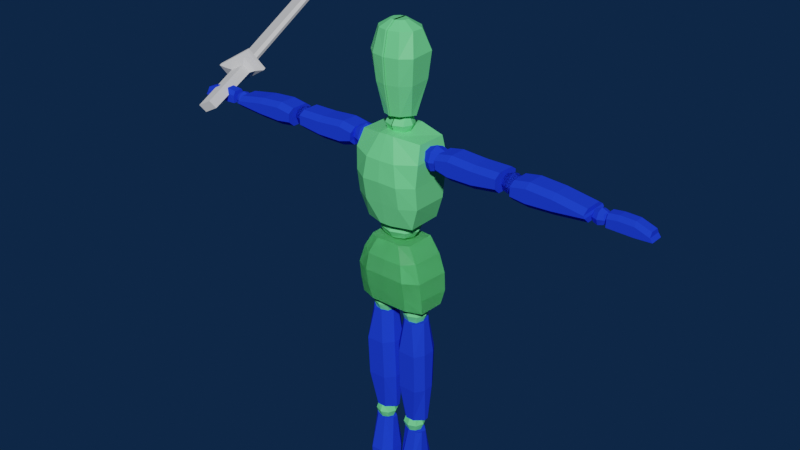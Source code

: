# Source: Lily_Pendragon.blend  (saved by Blender 2.90.8; exported with 4.5.12 LTS)
import bpy
from mathutils import Matrix  # noqa: F401  (used for matrix-valued properties, if any)

bpy.ops.wm.read_factory_settings(use_empty=True)
scene = bpy.context.scene
scene.name = 'Scene'

# ---- collections
col_collection = bpy.data.collections.new('Collection'); scene.collection.children.link(col_collection)

# ---- materials (node trees are filled in below, after node groups)
mat_material_001 = bpy.data.materials.new('Material.001')
mat_material_001.alpha_threshold = 0.0
mat_material_001.use_transparent_shadow = False
mat_material_001.diffuse_color = (0.7663, 0.7746, 0.8, 1.0)
mat_material_001.line_color = (0.0, 0.0, 0.0, 1.0)
mat_material_002 = bpy.data.materials.new('Material.002')
mat_material_002.use_transparent_shadow = False
mat_material_002.diffuse_color = (0.01434, 0.04958, 0.8, 1.0)
mat_material_003 = bpy.data.materials.new('Material.003')
mat_material_003.use_transparent_shadow = False
mat_material_003.diffuse_color = (0.8, 0.02822, 0.1558, 1.0)

# ---- material node trees
mat_material_001.use_nodes = True; mat_material_001.node_tree.nodes.clear()
_N = mat_material_001.node_tree.nodes; _L = mat_material_001.node_tree.links
n0 = _N.new('ShaderNodeOutputMaterial'); n0.name = 'Material Output'; n0.location = (300, 300)
n1 = _N.new('ShaderNodeBsdfPrincipled'); n1.name = 'Principled BSDF'; n1.location = (10, 300)
n1.distribution = 'GGX'
n1.subsurface_method = 'BURLEY'
n1.inputs[0].default_value = (0.1665, 0.8, 0.2741, 1.0)
n1.inputs[2].default_value = 0.4
n1.inputs[3].default_value = 1.45
n1.inputs[27].default_value = (0.0, 0.0, 0.0, 1.0)
n1.inputs[28].default_value = 1.0
_L.new(n1.outputs[0], n0.inputs[0])
n0.is_active_output = True

# ---- world
world_world = bpy.data.worlds.new('World'); scene.world = world_world
world_world.use_nodes = True; world_world.node_tree.nodes.clear()
_N = world_world.node_tree.nodes; _L = world_world.node_tree.links
n0 = _N.new('ShaderNodeOutputWorld'); n0.name = 'World Output'; n0.location = (300, 300)
n1 = _N.new('ShaderNodeBackground'); n1.name = 'Background'; n1.location = (10, 300)
n1.inputs[0].default_value = (0.004296, 0.01871, 0.05087, 1.0)
_L.new(n1.outputs[0], n0.inputs[0])
n0.is_active_output = True
world_world.color = (0.05088, 0.05088, 0.05088)
world_world.use_sun_shadow = False
world_world.sun_shadow_jitter_overblur = 0.0

# ---- meshes
me_cube = bpy.data.meshes.new('Cube')
me_cube.from_pydata([(0.03191, 0.0226, 0.5032), (0.05264, 0.02054, 0.4063), (0.03158, -0.0204, 0.5033), (0.05133, -0.01811, 0.4063), (-0.0001529, 0.03175, 0.4063), (-0.0001529, -0.02796, 0.5037), (-0.0001529, -0.02685, 0.4063), (-0.0001529, 0.02471, 0.5024), (0.02765, -0.02665, 0.4063), (0.01794, 0.02471, 0.5025), (0.02336, 0.03073, 0.4063), (0.01778, -0.02759, 0.5031), (0.05466, 0.02515, 0.4537), (0.05218, -0.02527, 0.4548), (-0.0001529, 0.0407, 0.4538), (-0.0001529, -0.03746, 0.4554), (0.03097, -0.03648, 0.4542), (0.0322, 0.04018, 0.4525), (0.04535, 0.02531, 0.4795), (0.04395, -0.02341, 0.4815), (-0.0001529, 0.037, 0.4796), (-0.0001529, -0.03536, 0.4795), (0.02726, -0.0347, 0.4797), (0.02796, 0.03674, 0.4786), (0.05613, 0.02499, 0.4271), (0.05258, -0.02169, 0.4285), (-0.0001529, 0.03665, 0.4269), (-0.0001529, -0.03212, 0.4283), (0.03096, -0.03167, 0.428), (0.03273, 0.03588, 0.4266), (0.03191, 0.0226, 0.5032), (0.05264, 0.02054, 0.4063), (0.03158, -0.0204, 0.5033), (0.05133, -0.01811, 0.4063), (-0.0001529, 0.03175, 0.4063), (-0.0001529, -0.02796, 0.5037), (-0.0001529, -0.02685, 0.4063), (-0.0001529, 0.02471, 0.5024), (0.02765, -0.02665, 0.4063), (0.01794, 0.02471, 0.5025), (0.02336, 0.03073, 0.4063), (0.01778, -0.02759, 0.5031), (0.05466, 0.02515, 0.4537), (0.05218, -0.02527, 0.4548), (-0.0001529, 0.0407, 0.4538), (-0.0001529, -0.03746, 0.4554), (0.03097, -0.03648, 0.4542), (0.0322, 0.04018, 0.4525), (0.04535, 0.02531, 0.4795), (0.04395, -0.02341, 0.4815), (-0.0001529, 0.037, 0.4796), (-0.0001529, -0.03536, 0.4795), (0.02726, -0.0347, 0.4797), (0.02796, 0.03674, 0.4786), (0.05613, 0.02499, 0.4271), (0.05258, -0.02169, 0.4285), (-0.0001529, 0.03665, 0.4269), (-0.0001529, -0.03212, 0.4283), (0.03096, -0.03167, 0.428), (0.03273, 0.03588, 0.4266), (0.04637, 0.02568, 0.6494), (0.03824, 0.02663, 0.5318), (0.04598, -0.01857, 0.6496), (0.03666, -0.02194, 0.5296), (-0.0001529, 0.02908, 0.5318), (-0.0001529, -0.02948, 0.6557), (-0.0001529, -0.03206, 0.5303), (-0.0001529, 0.02821, 0.6578), (0.008866, -0.03183, 0.5303), (0.01128, 0.02821, 0.658), (0.008866, 0.02828, 0.5318), (0.01108, -0.02903, 0.655), (0.04869, 0.02996, 0.5946), (0.04869, -0.03054, 0.5946), (-0.0001529, 0.03822, 0.5947), (-0.0001529, -0.04516, 0.5947), (0.0269, -0.04398, 0.5932), (0.0269, 0.03848, 0.592), (0.05042, 0.0283, 0.626), (0.05042, -0.0283, 0.626), (-0.0001529, 0.03807, 0.6286), (-0.0001529, -0.04263, 0.6236), (0.02246, -0.04184, 0.6238), (0.0233, 0.03776, 0.6274), (0.04795, 0.02624, 0.5625), (0.04795, -0.02624, 0.5625), (-0.0001529, 0.03765, 0.5621), (-0.0001529, -0.03875, 0.5621), (0.0269, -0.03821, 0.5618), (0.0269, 0.03673, 0.5618), (0.07063, -0.01096, 0.6163), (0.0688, -0.01096, 0.6416), (0.07063, 0.01355, 0.6163), (0.0688, 0.01355, 0.6416), (0.1608, -0.01096, 0.6163), (0.1608, -0.01096, 0.6429), (0.1608, 0.01355, 0.6163), (0.1608, 0.01355, 0.6429), (0.0688, -0.01992, 0.6357), (0.0688, 0.02252, 0.6357), (0.1608, 0.02252, 0.637), (0.1608, -0.01992, 0.637), (0.07063, 0.02252, 0.6241), (0.1608, 0.02252, 0.6241), (0.1608, -0.01992, 0.6241), (0.07063, -0.01992, 0.6241), (0.08916, 0.01355, 0.6114), (0.08916, 0.01355, 0.6453), (0.08916, -0.01096, 0.6114), (0.08916, -0.01096, 0.6453), (0.08916, -0.01992, 0.6394), (0.08916, 0.02252, 0.6394), (0.08916, 0.02252, 0.6192), (0.08916, -0.01992, 0.6192), (0.125, 0.01355, 0.6429), (0.125, -0.01096, 0.6114), (0.125, 0.02252, 0.637), (0.125, 0.02252, 0.6192), (0.125, 0.01355, 0.6114), (0.125, -0.01096, 0.6429), (0.125, -0.01992, 0.637), (0.125, -0.01992, 0.6192), (0.1819, -0.01096, 0.614), (0.1816, -0.01096, 0.6398), (0.1819, 0.01355, 0.614), (0.1816, 0.01355, 0.6398), (0.2839, -0.01096, 0.6171), (0.2821, -0.01096, 0.634), (0.2839, 0.01355, 0.6171), (0.2821, 0.01355, 0.634), (0.1816, -0.01992, 0.6339), (0.1816, 0.02252, 0.6339), (0.2821, 0.02252, 0.6281), (0.2821, -0.01992, 0.6281), (0.1819, 0.02252, 0.6217), (0.2839, 0.02252, 0.6249), (0.2839, -0.01992, 0.6249), (0.1819, -0.01992, 0.6217), (0.2035, 0.01355, 0.6111), (0.2035, 0.01355, 0.6435), (0.2035, -0.01096, 0.6111), (0.2035, -0.01096, 0.6435), (0.2035, -0.01992, 0.6376), (0.2035, 0.02252, 0.6376), (0.2035, 0.02252, 0.6189), (0.2035, -0.01992, 0.6189), (0.2393, 0.01355, 0.641), (0.2388, -0.01096, 0.6126), (0.2393, 0.02252, 0.6351), (0.2388, 0.02252, 0.6204), (0.2388, 0.01355, 0.6126), (0.2393, -0.01096, 0.641), (0.2393, -0.01992, 0.6351), (0.2388, -0.01992, 0.6204), (0.3045, -0.008096, 0.6163), (0.3045, -0.004517, 0.6334), (0.3045, 0.01121, 0.6163), (0.3045, 0.007628, 0.6334), (0.3634, -0.008096, 0.6163), (0.3598, -0.004517, 0.6275), (0.3634, 0.01121, 0.6163), (0.3598, 0.007628, 0.6275), (0.3193, 0.01121, 0.6159), (0.3193, 0.007628, 0.6352), (0.3193, -0.008096, 0.6159), (0.3193, -0.004517, 0.6352), (0.3399, 0.01121, 0.6153), (0.3399, -0.004517, 0.6346), (0.3399, 0.007628, 0.6346), (0.3399, -0.008096, 0.6153), (0.3045, 0.01121, 0.6272), (0.3045, -0.008096, 0.6272), (0.3598, -0.008096, 0.6213), (0.3598, 0.01121, 0.6213), (0.3193, 0.01121, 0.629), (0.3193, -0.008096, 0.629), (0.3399, -0.008096, 0.6284), (0.3399, 0.01121, 0.6284), (0.009652, -0.004416, 0.3831), (0.04432, -0.004416, 0.3836), (0.009652, 0.005175, 0.3831), (0.04432, 0.005175, 0.3836), (0.007241, -0.0007477, 0.22), (0.04486, -0.0007477, 0.22), (0.007241, 0.005297, 0.2207), (0.04486, 0.005297, 0.2207), (0.03326, -0.01754, 0.3826), (0.03326, 0.01829, 0.3826), (0.03257, 0.01658, 0.2207), (0.03257, -0.01203, 0.22), (0.02042, 0.01829, 0.3834), (0.01984, 0.01658, 0.2207), (0.01984, -0.01203, 0.22), (0.02042, -0.01754, 0.3834), (0.003684, 0.009454, 0.3347), (0.04959, 0.009454, 0.3342), (0.003684, -0.009306, 0.3359), (0.04959, -0.009306, 0.3354), (0.04097, -0.02243, 0.335), (0.04097, 0.02257, 0.3337), (0.01506, 0.02257, 0.3344), (0.01506, -0.02243, 0.3357), (0.04904, 0.008231, 0.277), (0.003046, -0.006861, 0.2768), (0.04042, 0.02135, 0.2772), (0.01442, 0.02135, 0.2778), (0.003046, 0.008231, 0.2781), (0.04904, -0.006861, 0.2757), (0.04042, -0.01998, 0.2759), (0.01442, -0.01998, 0.2766), (0.01146, -0.003269, 0.199), (0.04173, -0.003296, 0.1981), (0.01146, 0.004851, 0.1987), (0.04173, 0.004824, 0.1978), (0.01418, -0.004716, 0.0296), (0.03933, -0.004716, 0.0296), (0.01418, 0.001326, 0.02942), (0.03933, 0.001326, 0.02942), (0.03506, -0.009841, 0.1973), (0.03506, 0.01066, 0.1996), (0.03218, 0.01043, 0.02988), (0.03218, -0.01086, 0.02979), (0.02222, 0.01069, 0.2004), (0.02384, 0.01043, 0.02988), (0.02384, -0.01086, 0.02979), (0.02222, -0.009818, 0.198), (0.008423, 0.0104, 0.1436), (0.04479, 0.01038, 0.143), (0.008423, -0.008313, 0.1454), (0.04479, -0.00833, 0.1448), (0.03691, -0.02146, 0.1448), (0.03691, 0.02349, 0.1422), (0.01833, 0.02353, 0.1437), (0.01833, -0.02141, 0.1462), (0.04718, 0.007502, 0.0881), (0.007785, -0.007631, 0.08696), (0.03783, 0.02058, 0.08644), (0.01623, 0.0206, 0.08706), (0.007785, 0.007491, 0.08773), (0.04718, -0.00762, 0.08733), (0.03783, -0.01713, 0.08562), (0.01769, -0.01711, 0.08624), (0.007241, -0.0007477, 0.22), (0.04486, -0.0007477, 0.22), (0.007241, 0.005297, 0.2207), (0.04486, 0.005297, 0.2207), (0.03257, 0.01658, 0.2207), (0.03257, -0.01203, 0.22), (0.01984, 0.01658, 0.2207), (0.01984, -0.01203, 0.22), (0.002718, -0.04847, 0.002031), (0.009019, -0.05166, 0.01233), (0.002718, 0.01861, 0.00108), (0.008849, 0.02017, 0.01731), (0.05161, -0.04847, 0.00169), (0.04395, -0.05166, 0.01199), (0.05161, 0.01861, 0.0007391), (0.04429, 0.02017, 0.01612), (0.002718, -0.04847, 0.002031), (0.04395, -0.05166, 0.01199), (0.002718, -0.03292, 0.002031), (0.008849, -0.03231, 0.01731), (0.05161, -0.03292, 0.00169), (0.04429, -0.03231, 0.01612), (0.01051, -0.05725, 0.008243), (0.008037, -0.05947, 0.002717), (0.04161, -0.05968, 0.001528), (0.04315, -0.05725, 0.007562), (0.008037, -0.05947, 0.002717), (0.04315, -0.05725, 0.007562), (0.03374, 0.01861, 0.0007377), (0.03823, 0.02017, 0.02224), (0.03374, -0.04847, 0.001689), (0.03374, -0.05166, 0.01369), (0.03823, -0.03231, 0.02224), (0.03374, -0.03292, 0.001689), (0.03266, -0.0671, 0.002207), (0.03266, -0.06467, 0.008242), (0.01823, 0.01861, 0.0009087), (0.01823, -0.05166, 0.01386), (0.01823, -0.03292, 0.00186), (0.01928, -0.06467, 0.008413), (0.01374, 0.02017, 0.02242), (0.01823, -0.04847, 0.00186), (0.01374, -0.03231, 0.02242), (0.01928, -0.0671, 0.002378), (0.1795, 0.01152, 0.6354), (0.1795, 0.01152, 0.6188), (0.1795, -0.005049, 0.6354), (0.1795, -0.005049, 0.6188), (0.1629, 0.01152, 0.6354), (0.1629, 0.01152, 0.6188), (0.1629, -0.005049, 0.6354), (0.1629, -0.005049, 0.6188), (0.1813, 0.003234, 0.6373), (0.1813, 0.01338, 0.6271), (0.1813, 0.003234, 0.617), (0.1813, -0.006911, 0.6271), (0.1712, -0.006911, 0.6373), (0.1712, -0.006911, 0.617), (0.161, -0.006911, 0.6271), (0.161, 0.003234, 0.6373), (0.161, 0.003234, 0.617), (0.161, 0.01338, 0.6271), (0.1712, 0.01338, 0.6373), (0.1712, 0.01338, 0.617), (0.1712, 0.003234, 0.6128), (0.1712, 0.003234, 0.6415), (0.1712, 0.01758, 0.6271), (0.1568, 0.003234, 0.6271), (0.1712, -0.01111, 0.6271), (0.1855, 0.003234, 0.6271), (0.1795, 0.01152, 0.6354), (0.1795, 0.01152, 0.6188), (0.1795, -0.005049, 0.6354), (0.1795, -0.005049, 0.6188), (0.1629, 0.01152, 0.6354), (0.1629, 0.01152, 0.6188), (0.1629, -0.005049, 0.6354), (0.1629, -0.005049, 0.6188), (0.1813, 0.003234, 0.6373), (0.1813, 0.01338, 0.6271), (0.1813, 0.003234, 0.617), (0.1813, -0.006911, 0.6271), (0.1712, -0.006911, 0.6373), (0.1712, -0.006911, 0.617), (0.161, -0.006911, 0.6271), (0.161, 0.003234, 0.6373), (0.161, 0.003234, 0.617), (0.161, 0.01338, 0.6271), (0.1712, 0.01338, 0.6373), (0.1712, 0.01338, 0.617), (0.1712, 0.003234, 0.6128), (0.1712, 0.003234, 0.6415), (0.1712, 0.01758, 0.6271), (0.1568, 0.003234, 0.6271), (0.1712, -0.01111, 0.6271), (0.1855, 0.003234, 0.6271), (0.2995, 0.008181, 0.6295), (0.2995, 0.008181, 0.6166), (0.2995, -0.004709, 0.6295), (0.2995, -0.004709, 0.6166), (0.2866, 0.008181, 0.6295), (0.2866, 0.008181, 0.6166), (0.2866, -0.004709, 0.6295), (0.2866, -0.004709, 0.6166), (0.3009, 0.001736, 0.631), (0.3009, 0.009629, 0.6231), (0.3009, 0.001736, 0.6152), (0.3009, -0.006158, 0.6231), (0.293, -0.006158, 0.631), (0.293, -0.006158, 0.6152), (0.2852, -0.006158, 0.6231), (0.2852, 0.001736, 0.631), (0.2852, 0.001736, 0.6152), (0.2852, 0.009629, 0.6231), (0.293, 0.009629, 0.631), (0.293, 0.009629, 0.6152), (0.293, 0.001736, 0.6119), (0.293, 0.001736, 0.6342), (0.293, 0.0129, 0.6231), (0.2819, 0.001736, 0.6231), (0.293, -0.009427, 0.6231), (0.3042, 0.001736, 0.6231), (0.06863, 0.01026, 0.6395), (0.06863, 0.01026, 0.6186), (0.06863, -0.01061, 0.6395), (0.06863, -0.01061, 0.6186), (0.04777, 0.01026, 0.6395), (0.04777, 0.01026, 0.6186), (0.04777, -0.01061, 0.6395), (0.04777, -0.01061, 0.6186), (0.07098, -0.0001709, 0.6418), (0.07098, 0.01261, 0.629), (0.07098, -0.0001709, 0.6162), (0.07098, -0.01295, 0.629), (0.0582, -0.01295, 0.6418), (0.0582, -0.01295, 0.6162), (0.04542, -0.01295, 0.629), (0.04542, -0.0001709, 0.6418), (0.04542, -0.0001709, 0.6162), (0.04542, 0.01261, 0.629), (0.0582, 0.01261, 0.6418), (0.0582, 0.01261, 0.6162), (0.0582, -0.0001709, 0.6109), (0.0582, -0.0001709, 0.6471), (0.0582, 0.0179, 0.629), (0.04013, -0.0001709, 0.629), (0.0582, -0.01824, 0.629), (0.07627, -0.0001709, 0.629), (0.03568, 0.01077, 0.4037), (0.03568, 0.01077, 0.3828), (0.03568, -0.0101, 0.4037), (0.03568, -0.0101, 0.3828), (0.01481, 0.01077, 0.4037), (0.01481, 0.01077, 0.3828), (0.01481, -0.0101, 0.4037), (0.01481, -0.0101, 0.3828), (0.03802, 0.0003388, 0.4061), (0.03802, 0.01312, 0.3933), (0.03802, 0.0003388, 0.3805), (0.03802, -0.01244, 0.3933), (0.02524, -0.01244, 0.4061), (0.02524, -0.01244, 0.3805), (0.01246, -0.01244, 0.3933), (0.01246, 0.0003388, 0.4061), (0.01246, 0.0003388, 0.3805), (0.01246, 0.01312, 0.3933), (0.02524, 0.01312, 0.4061), (0.02524, 0.01312, 0.3805), (0.02524, 0.0003388, 0.3752), (0.02524, 0.0003388, 0.4114), (0.02524, 0.01841, 0.3933), (0.00717, 0.0003388, 0.3933), (0.02524, -0.01773, 0.3933), (0.04331, 0.0003388, 0.3933), (0.03463, 0.009232, 0.2198), (0.03463, 0.009232, 0.2016), (0.03463, -0.008934, 0.2198), (0.03463, -0.008934, 0.2016), (0.01646, 0.009232, 0.2198), (0.01646, 0.009232, 0.2016), (0.01646, -0.008934, 0.2198), (0.01646, -0.008934, 0.2016), (0.03667, 0.000149, 0.2218), (0.03667, 0.01127, 0.2107), (0.03667, 0.000149, 0.1996), (0.03667, -0.01097, 0.2107), (0.02555, -0.01097, 0.2218), (0.02555, -0.01097, 0.1996), (0.01442, -0.01097, 0.2107), (0.01442, 0.000149, 0.2218), (0.01442, 0.000149, 0.1996), (0.01442, 0.01127, 0.2107), (0.02555, 0.01127, 0.2218), (0.02555, 0.01127, 0.1996), (0.02555, 0.000149, 0.195), (0.02555, 0.000149, 0.2264), (0.02555, 0.01588, 0.2107), (0.009814, 0.000149, 0.2107), (0.02555, -0.01558, 0.2107), (0.04128, 0.000149, 0.2107), (0.03339, 0.007347, 0.02813), (0.03339, 0.007347, 0.01402), (0.03339, -0.006762, 0.02813), (0.03339, -0.006762, 0.01402), (0.01928, 0.007347, 0.02813), (0.01928, 0.007347, 0.01402), (0.01928, -0.006762, 0.02813), (0.01928, -0.006762, 0.01402), (0.03497, 0.0002922, 0.02971), (0.03497, 0.008932, 0.02107), (0.03497, 0.0002922, 0.01243), (0.03497, -0.008348, 0.02107), (0.02633, -0.008348, 0.02971), (0.02633, -0.008348, 0.01243), (0.01769, -0.008348, 0.02107), (0.01769, 0.0002922, 0.02971), (0.01769, 0.0002922, 0.01243), (0.01769, 0.008932, 0.02107), (0.02633, 0.008932, 0.02971), (0.02633, 0.008932, 0.01243), (0.02633, 0.0002922, 0.008851), (0.02633, 0.0002922, 0.03329), (0.02633, 0.01251, 0.02107), (0.01411, 0.0002922, 0.02107), (0.02633, -0.01193, 0.02107), (0.03855, 0.0002922, 0.02107), (0.01755, 0.0152, 0.5264), (0.01755, 0.0152, 0.5075), (0.01755, -0.01391, 0.5264), (0.01755, -0.01391, 0.5075), (0.02124, 0.000644, 0.5285), (0.02124, 0.01847, 0.517), (0.02124, 0.000644, 0.5054), (0.02124, -0.01718, 0.517), (-0.0001502, -0.01718, 0.5285), (-0.0001502, -0.01718, 0.5054), (-0.0001502, 0.01847, 0.5285), (-0.0001502, 0.01847, 0.5054), (-0.0001502, 0.000644, 0.5006), (-0.0001502, 0.000644, 0.5333), (-0.0001502, 0.02585, 0.517), (-0.0001502, -0.02456, 0.517), (0.02957, 0.000644, 0.517), (0.01221, 0.008846, 0.6746), (0.01221, 0.008846, 0.6534), (0.01221, -0.006575, 0.6767), (0.01221, -0.01153, 0.6534), (0.01465, -0.001344, 0.677), (0.01465, 0.01114, 0.664), (0.01465, -0.001344, 0.651), (0.01465, -0.01382, 0.664), (0.0005108, -0.008866, 0.6791), (0.0005108, -0.01382, 0.651), (0.0005108, 0.01114, 0.677), (0.0005108, 0.01114, 0.651), (0.0005108, -0.001344, 0.6456), (0.0005108, -0.001344, 0.6779), (0.0005108, 0.01631, 0.664), (0.0005108, -0.01899, 0.664), (0.02015, -0.001344, 0.664), (-0.001589, 0.02089, 0.6758), (-0.001589, -0.02255, 0.6778), (0.01264, -0.01793, 0.6778), (0.02143, -0.00583, 0.6778), (0.02143, 0.00417, 0.6758), (0.01264, 0.01627, 0.6758), (-0.001589, 0.03246, 0.7229), (-0.001589, -0.03123, 0.7208), (0.01792, -0.02661, 0.7208), (0.02998, -0.01451, 0.7208), (0.02998, 0.01574, 0.7229), (0.01792, 0.02784, 0.7229), (-0.001589, 0.03453, 0.7597), (-0.001589, -0.03454, 0.7572), (0.02043, -0.02991, 0.7572), (0.03403, -0.01781, 0.7572), (0.03403, 0.01781, 0.7597), (0.02043, 0.02991, 0.7597), (-0.001589, 0.0242, 0.7886), (-0.001589, -0.02751, 0.7886), (0.01633, -0.02289, 0.7886), (0.0274, -0.01079, 0.7886), (0.0274, 0.007475, 0.7886), (0.01633, 0.01958, 0.7886), (-0.001589, 0.0242, 0.7886), (-0.001589, -0.02751, 0.7886), (0.01633, -0.02289, 0.7886), (0.0274, -0.01079, 0.7886), (0.0274, 0.007475, 0.7886), (0.01633, 0.01958, 0.7886), (-0.001589, 0.007447, 0.7989), (-0.001589, -0.01407, 0.7989), (0.006373, -0.01201, 0.7989), (0.01129, -0.006633, 0.7989), (0.01129, 1.467e-05, 0.7989), (0.006373, 0.005393, 0.7989), (0.008849, -0.02791, 0.01731), (0.05161, -0.0286, 0.00161), (0.002718, -0.0286, 0.001951), (0.04429, -0.02791, 0.01612), (0.03374, -0.0286, 0.001609), (0.03823, -0.02791, 0.02224), (0.01823, -0.0286, 0.00178), (0.01374, -0.02791, 0.02242)], [], [(10, 1, 3, 8), (18, 0, 2, 19), (23, 9, 0, 18), (22, 11, 5, 21), (9, 7, 5, 11), (0, 9, 11, 2), (19, 2, 11, 22), (20, 7, 9, 23), (4, 10, 8, 6), (26, 14, 17, 29), (25, 13, 16, 28), (28, 16, 15, 27), (29, 17, 12, 24), (24, 12, 13, 25), (14, 20, 23, 17), (13, 19, 22, 16), (16, 22, 21, 15), (17, 23, 18, 12), (12, 18, 19, 13), (1, 24, 25, 3), (10, 29, 24, 1), (8, 28, 27, 6), (3, 25, 28, 8), (4, 26, 29, 10), (40, 31, 33, 38), (48, 30, 32, 49), (53, 39, 30, 48), (52, 41, 35, 51), (39, 37, 35, 41), (30, 39, 41, 32), (49, 32, 41, 52), (50, 37, 39, 53), (34, 40, 38, 36), (56, 44, 47, 59), (55, 43, 46, 58), (58, 46, 45, 57), (59, 47, 42, 54), (54, 42, 43, 55), (44, 50, 53, 47), (43, 49, 52, 46), (46, 52, 51, 45), (47, 53, 48, 42), (42, 48, 49, 43), (31, 54, 55, 33), (40, 59, 54, 31), (38, 58, 57, 36), (33, 55, 58, 38), (34, 56, 59, 40), (70, 61, 63, 68), (78, 60, 62, 79), (83, 69, 60, 78), (82, 71, 65, 81), (69, 67, 65, 71), (60, 69, 71, 62), (79, 62, 71, 82), (80, 67, 69, 83), (64, 70, 68, 66), (86, 74, 77, 89), (85, 73, 76, 88), (88, 76, 75, 87), (89, 77, 72, 84), (84, 72, 73, 85), (74, 80, 83, 77), (73, 79, 82, 76), (76, 82, 81, 75), (77, 83, 78, 72), (72, 78, 79, 73), (61, 84, 85, 63), (70, 89, 84, 61), (68, 88, 87, 66), (63, 85, 88, 68), (64, 86, 89, 70), (98, 91, 93, 99), (116, 114, 97, 100), (100, 97, 95, 101), (110, 109, 91, 98), (118, 96, 94, 115), (107, 93, 91, 109), (113, 110, 98, 105), (103, 100, 101, 104), (117, 116, 100, 103), (105, 98, 99, 102), (90, 105, 102, 92), (118, 117, 103, 96), (96, 103, 104, 94), (108, 113, 105, 90), (115, 121, 113, 108), (92, 102, 112, 106), (102, 99, 111, 112), (121, 120, 110, 113), (114, 107, 109, 119), (92, 106, 108, 90), (120, 119, 109, 110), (99, 93, 107, 111), (101, 95, 119, 120), (97, 114, 119, 95), (104, 101, 120, 121), (94, 104, 121, 115), (106, 112, 117, 118), (112, 111, 116, 117), (106, 118, 115, 108), (111, 107, 114, 116), (130, 123, 125, 131), (148, 146, 129, 132), (132, 129, 127, 133), (142, 141, 123, 130), (150, 128, 126, 147), (139, 125, 123, 141), (145, 142, 130, 137), (135, 132, 133, 136), (149, 148, 132, 135), (137, 130, 131, 134), (122, 137, 134, 124), (150, 149, 135, 128), (128, 135, 136, 126), (140, 145, 137, 122), (147, 153, 145, 140), (124, 134, 144, 138), (134, 131, 143, 144), (153, 152, 142, 145), (146, 139, 141, 151), (124, 138, 140, 122), (152, 151, 141, 142), (131, 125, 139, 143), (133, 127, 151, 152), (129, 146, 151, 127), (136, 133, 152, 153), (126, 136, 153, 147), (138, 144, 149, 150), (144, 143, 148, 149), (138, 150, 147, 140), (143, 139, 146, 148), (165, 155, 157, 163), (175, 164, 154, 171), (173, 160, 158, 172), (177, 166, 160, 173), (169, 158, 160, 166), (171, 154, 156, 170), (154, 164, 162, 156), (170, 156, 162, 174), (176, 169, 164, 175), (167, 165, 163, 168), (159, 167, 168, 161), (172, 158, 169, 176), (164, 169, 166, 162), (174, 162, 166, 177), (163, 174, 177, 168), (159, 172, 176, 167), (167, 176, 175, 165), (157, 170, 174, 163), (155, 171, 170, 157), (168, 177, 173, 161), (161, 173, 172, 159), (165, 175, 171, 155), (186, 179, 181, 187), (204, 202, 185, 188), (188, 185, 183, 189), (198, 197, 179, 186), (206, 184, 182, 203), (195, 181, 179, 197), (201, 198, 186, 193), (191, 188, 189, 192), (205, 204, 188, 191), (193, 186, 187, 190), (178, 193, 190, 180), (206, 205, 191, 184), (184, 191, 192, 182), (196, 201, 193, 178), (203, 209, 201, 196), (180, 190, 200, 194), (190, 187, 199, 200), (209, 208, 198, 201), (202, 195, 197, 207), (180, 194, 196, 178), (208, 207, 197, 198), (187, 181, 195, 199), (189, 183, 207, 208), (185, 202, 207, 183), (192, 189, 208, 209), (182, 192, 209, 203), (194, 200, 205, 206), (200, 199, 204, 205), (194, 206, 203, 196), (199, 195, 202, 204), (218, 211, 213, 219), (236, 234, 217, 220), (220, 217, 215, 221), (230, 229, 211, 218), (238, 216, 214, 235), (227, 213, 211, 229), (233, 230, 218, 225), (223, 220, 221, 224), (237, 236, 220, 223), (225, 218, 219, 222), (210, 225, 222, 212), (238, 237, 223, 216), (216, 223, 224, 214), (228, 233, 225, 210), (235, 241, 233, 228), (212, 222, 232, 226), (222, 219, 231, 232), (241, 240, 230, 233), (234, 227, 229, 239), (212, 226, 228, 210), (240, 239, 229, 230), (219, 213, 227, 231), (221, 215, 239, 240), (217, 234, 239, 215), (224, 221, 240, 241), (214, 224, 241, 235), (226, 232, 237, 238), (232, 231, 236, 237), (226, 238, 235, 228), (231, 227, 234, 236), (246, 245, 243, 247), (248, 246, 247, 249), (244, 248, 249, 242), (540, 538, 253, 252), (270, 271, 257, 256), (262, 263, 255, 254), (254, 255, 267, 266), (275, 262, 254, 272), (284, 261, 251, 279), (545, 538, 261, 284), (542, 539, 262, 275), (539, 541, 263, 262), (250, 251, 261, 260), (285, 281, 264, 265), (250, 258, 268, 265), (251, 250, 265, 264), (272, 254, 266, 276), (255, 259, 269, 267), (279, 251, 264, 281), (255, 273, 277, 267), (283, 272, 276, 285), (266, 267, 277, 276), (544, 542, 275, 280), (541, 543, 274, 263), (263, 274, 273, 255), (280, 275, 272, 283), (278, 282, 271, 270), (252, 253, 282, 278), (260, 280, 283, 250), (540, 544, 280, 260), (250, 283, 285, 265), (273, 279, 281, 277), (276, 277, 281, 285), (543, 545, 284, 274), (274, 284, 279, 273), (311, 296, 289, 297), (310, 299, 293, 300), (309, 302, 291, 303), (308, 305, 287, 295), (307, 301, 290, 304), (306, 296, 287, 305), (302, 306, 305, 291), (293, 299, 306, 302), (299, 289, 296, 306), (294, 307, 304, 286), (288, 298, 307, 294), (298, 292, 301, 307), (304, 308, 295, 286), (290, 303, 308, 304), (303, 291, 305, 308), (301, 309, 303, 290), (292, 300, 309, 301), (300, 293, 302, 309), (298, 310, 300, 292), (288, 297, 310, 298), (297, 289, 299, 310), (294, 311, 297, 288), (286, 295, 311, 294), (295, 287, 296, 311), (337, 322, 315, 323), (336, 325, 319, 326), (335, 328, 317, 329), (334, 331, 313, 321), (333, 327, 316, 330), (332, 322, 313, 331), (328, 332, 331, 317), (319, 325, 332, 328), (325, 315, 322, 332), (320, 333, 330, 312), (314, 324, 333, 320), (324, 318, 327, 333), (330, 334, 321, 312), (316, 329, 334, 330), (329, 317, 331, 334), (327, 335, 329, 316), (318, 326, 335, 327), (326, 319, 328, 335), (324, 336, 326, 318), (314, 323, 336, 324), (323, 315, 325, 336), (320, 337, 323, 314), (312, 321, 337, 320), (321, 313, 322, 337), (363, 348, 341, 349), (362, 351, 345, 352), (361, 354, 343, 355), (360, 357, 339, 347), (359, 353, 342, 356), (358, 348, 339, 357), (354, 358, 357, 343), (345, 351, 358, 354), (351, 341, 348, 358), (346, 359, 356, 338), (340, 350, 359, 346), (350, 344, 353, 359), (356, 360, 347, 338), (342, 355, 360, 356), (355, 343, 357, 360), (353, 361, 355, 342), (344, 352, 361, 353), (352, 345, 354, 361), (350, 362, 352, 344), (340, 349, 362, 350), (349, 341, 351, 362), (346, 363, 349, 340), (338, 347, 363, 346), (347, 339, 348, 363), (389, 374, 367, 375), (388, 377, 371, 378), (387, 380, 369, 381), (386, 383, 365, 373), (385, 379, 368, 382), (384, 374, 365, 383), (380, 384, 383, 369), (371, 377, 384, 380), (377, 367, 374, 384), (372, 385, 382, 364), (366, 376, 385, 372), (376, 370, 379, 385), (382, 386, 373, 364), (368, 381, 386, 382), (381, 369, 383, 386), (379, 387, 381, 368), (370, 378, 387, 379), (378, 371, 380, 387), (376, 388, 378, 370), (366, 375, 388, 376), (375, 367, 377, 388), (372, 389, 375, 366), (364, 373, 389, 372), (373, 365, 374, 389), (415, 400, 393, 401), (414, 403, 397, 404), (413, 406, 395, 407), (412, 409, 391, 399), (411, 405, 394, 408), (410, 400, 391, 409), (406, 410, 409, 395), (397, 403, 410, 406), (403, 393, 400, 410), (398, 411, 408, 390), (392, 402, 411, 398), (402, 396, 405, 411), (408, 412, 399, 390), (394, 407, 412, 408), (407, 395, 409, 412), (405, 413, 407, 394), (396, 404, 413, 405), (404, 397, 406, 413), (402, 414, 404, 396), (392, 401, 414, 402), (401, 393, 403, 414), (398, 415, 401, 392), (390, 399, 415, 398), (399, 391, 400, 415), (441, 426, 419, 427), (440, 429, 423, 430), (439, 432, 421, 433), (438, 435, 417, 425), (437, 431, 420, 434), (436, 426, 417, 435), (432, 436, 435, 421), (423, 429, 436, 432), (429, 419, 426, 436), (424, 437, 434, 416), (418, 428, 437, 424), (428, 422, 431, 437), (434, 438, 425, 416), (420, 433, 438, 434), (433, 421, 435, 438), (431, 439, 433, 420), (422, 430, 439, 431), (430, 423, 432, 439), (428, 440, 430, 422), (418, 427, 440, 428), (427, 419, 429, 440), (424, 441, 427, 418), (416, 425, 441, 424), (425, 417, 426, 441), (467, 452, 445, 453), (466, 455, 449, 456), (465, 458, 447, 459), (464, 461, 443, 451), (463, 457, 446, 460), (462, 452, 443, 461), (458, 462, 461, 447), (449, 455, 462, 458), (455, 445, 452, 462), (450, 463, 460, 442), (444, 454, 463, 450), (454, 448, 457, 463), (460, 464, 451, 442), (446, 459, 464, 460), (459, 447, 461, 464), (457, 465, 459, 446), (448, 456, 465, 457), (456, 449, 458, 465), (454, 466, 456, 448), (444, 453, 466, 454), (453, 445, 455, 466), (450, 467, 453, 444), (442, 451, 467, 450), (451, 443, 452, 467), (484, 474, 471, 475), (482, 479, 469, 473), (480, 474, 469, 479), (477, 471, 474, 480), (472, 481, 478, 468), (470, 476, 481, 472), (478, 482, 473, 468), (470, 475, 483, 476), (475, 471, 477, 483), (472, 484, 475, 470), (468, 473, 484, 472), (473, 469, 474, 484), (501, 491, 488, 492), (499, 496, 486, 490), (497, 491, 486, 496), (494, 488, 491, 497), (489, 498, 495, 485), (487, 493, 498, 489), (495, 499, 490, 485), (487, 492, 500, 493), (492, 488, 494, 500), (489, 501, 492, 487), (485, 490, 501, 489), (490, 486, 491, 501), (509, 510, 516, 515), (506, 507, 513, 512), (503, 504, 510, 509), (507, 502, 508, 513), (504, 505, 511, 510), (505, 506, 512, 511), (513, 508, 514, 519), (510, 511, 517, 516), (511, 512, 518, 517), (512, 513, 519, 518), (525, 520, 526, 531), (519, 514, 520, 525), (516, 517, 523, 522), (517, 518, 524, 523), (518, 519, 525, 524), (515, 516, 522, 521), (528, 529, 535, 534), (522, 523, 529, 528), (523, 524, 530, 529), (524, 525, 531, 530), (521, 522, 528, 527), (529, 530, 536, 535), (530, 531, 537, 536), (527, 528, 534, 533), (531, 526, 532, 537), (534, 535, 536, 537, 532, 533), (504, 503, 502, 507, 506, 505), (271, 282, 545, 543), (252, 278, 544, 540), (257, 271, 543, 541), (278, 270, 542, 544), (256, 257, 541, 539), (270, 256, 539, 542), (282, 253, 538, 545), (260, 261, 538, 540)])
me_cube.polygons.foreach_set('material_index', [0, 0, 0, 0, 0, 0, 0, 0, 0, 0, 0, 0, 0, 0, 0, 0, 0, 0, 0, 0, 0, 0, 0, 0, 0, 0, 0, 0, 0, 0, 0, 0, 0, 0, 0, 0, 0, 0, 0, 0, 0, 0, 0, 0, 0, 0, 0, 0, 0, 0, 0, 0, 0, 0, 0, 0, 0, 0, 0, 0, 0, 0, 0, 0, 0, 0, 0, 0, 0, 0, 0, 0, 1, 1, 1, 1, 1, 1, 1, 1, 1, 1, 1, 1, 1, 1, 1, 1, 1, 1, 1, 1, 1, 1, 1, 1, 1, 1, 1, 1, 1, 1, 1, 1, 1, 1, 1, 1, 1, 1, 1, 1, 1, 1, 1, 1, 1, 1, 1, 1, 1, 1, 1, 1, 1, 1, 1, 1, 1, 1, 1, 1, 1, 1, 1, 1, 1, 1, 1, 1, 1, 1, 1, 1, 1, 1, 1, 1, 1, 1, 1, 1, 1, 1, 1, 1, 1, 1, 1, 1, 1, 1, 1, 1, 1, 1, 1, 1, 1, 1, 1, 1, 1, 1, 1, 1, 1, 1, 1, 1, 1, 1, 1, 1, 1, 1, 1, 1, 1, 1, 1, 1, 1, 1, 1, 1, 1, 1, 1, 1, 1, 1, 1, 1, 1, 1, 1, 1, 1, 1, 1, 1, 1, 1, 0, 0, 0, 1, 1, 1, 1, 1, 1, 1, 1, 1, 1, 1, 1, 1, 1, 1, 1, 1, 1, 1, 1, 1, 1, 1, 1, 1, 1, 1, 1, 1, 1, 1, 1, 0, 0, 0, 0, 0, 0, 0, 0, 0, 0, 0, 0, 0, 0, 0, 0, 0, 0, 0, 0, 0, 0, 0, 0, 1, 1, 1, 1, 1, 1, 1, 1, 1, 1, 1, 1, 1, 1, 1, 1, 1, 1, 1, 1, 1, 1, 1, 1, 1, 1, 1, 1, 1, 1, 1, 1, 1, 1, 1, 1, 1, 1, 1, 1, 1, 1, 1, 1, 1, 1, 1, 1, 1, 1, 1, 1, 1, 1, 1, 1, 1, 1, 1, 1, 1, 1, 1, 1, 1, 1, 1, 1, 1, 1, 1, 1, 0, 0, 0, 0, 0, 0, 0, 0, 0, 0, 0, 0, 0, 0, 0, 0, 0, 0, 0, 0, 0, 0, 0, 0, 0, 0, 0, 0, 0, 0, 0, 0, 0, 0, 0, 0, 0, 0, 0, 0, 0, 0, 0, 0, 0, 0, 0, 0, 0, 0, 0, 0, 0, 0, 0, 0, 0, 0, 0, 0, 0, 0, 0, 0, 0, 0, 0, 0, 0, 0, 0, 0, 0, 0, 0, 0, 0, 0, 0, 0, 0, 0, 0, 0, 0, 0, 0, 0, 0, 0, 0, 0, 0, 0, 0, 0, 0, 0, 0, 0, 0, 0, 0, 0, 0, 0, 0, 0, 0, 0, 0, 0, 0, 0, 0, 0, 0, 0, 0, 0, 0, 0, 0, 1, 1, 1, 1, 1, 1, 1, 1])
_uv = me_cube.uv_layers.new(name='UVMap')
_uv.uv.foreach_set('vector', [0.3125, 0.5, 0.375, 0.5, 0.375, 0.75, 0.3125, 0.75, 0.5625, 0.5, 0.625, 0.5, 0.625, 0.75, 0.5625, 0.75, 0.5625, 0.4375, 0.625, 0.4375, 0.625, 0.5, 0.5625, 0.5, 0.5625, 0.8125, 0.625, 0.8125, 0.625, 0.875, 0.5625, 0.875, 0.6875, 0.5, 0.75, 0.5, 0.75, 0.75, 0.6875, 0.75, 0.625, 0.5, 0.6875, 0.5, 0.6875, 0.75, 0.625, 0.75, 0.5625, 0.75, 0.625, 0.75, 0.625, 0.8125, 0.5625, 0.8125, 0.5625, 0.375, 0.625, 0.375, 0.625, 0.4375, 0.5625, 0.4375, 0.25, 0.5, 0.3125, 0.5, 0.3125, 0.75, 0.25, 0.75, 0.4375, 0.375, 0.5, 0.375, 0.5, 0.4375, 0.4375, 0.4375, 0.4375, 0.75, 0.5, 0.75, 0.5, 0.8125, 0.4375, 0.8125, 0.4375, 0.8125, 0.5, 0.8125, 0.5, 0.875, 0.4375, 0.875, 0.4375, 0.4375, 0.5, 0.4375, 0.5, 0.5, 0.4375, 0.5, 0.4375, 0.5, 0.5, 0.5, 0.5, 0.75, 0.4375, 0.75, 0.5, 0.375, 0.5625, 0.375, 0.5625, 0.4375, 0.5, 0.4375, 0.5, 0.75, 0.5625, 0.75, 0.5625, 0.8125, 0.5, 0.8125, 0.5, 0.8125, 0.5625, 0.8125, 0.5625, 0.875, 0.5, 0.875, 0.5, 0.4375, 0.5625, 0.4375, 0.5625, 0.5, 0.5, 0.5, 0.5, 0.5, 0.5625, 0.5, 0.5625, 0.75, 0.5, 0.75, 0.375, 0.5, 0.4375, 0.5, 0.4375, 0.75, 0.375, 0.75, 0.375, 0.4375, 0.4375, 0.4375, 0.4375, 0.5, 0.375, 0.5, 0.375, 0.8125, 0.4375, 0.8125, 0.4375, 0.875, 0.375, 0.875, 0.375, 0.75, 0.4375, 0.75, 0.4375, 0.8125, 0.375, 0.8125, 0.375, 0.375, 0.4375, 0.375, 0.4375, 0.4375, 0.375, 0.4375, 0.3125, 0.5, 0.375, 0.5, 0.375, 0.75, 0.3125, 0.75, 0.5625, 0.5, 0.625, 0.5, 0.625, 0.75, 0.5625, 0.75, 0.5625, 0.4375, 0.625, 0.4375, 0.625, 0.5, 0.5625, 0.5, 0.5625, 0.8125, 0.625, 0.8125, 0.625, 0.875, 0.5625, 0.875, 0.6875, 0.5, 0.75, 0.5, 0.75, 0.75, 0.6875, 0.75, 0.625, 0.5, 0.6875, 0.5, 0.6875, 0.75, 0.625, 0.75, 0.5625, 0.75, 0.625, 0.75, 0.625, 0.8125, 0.5625, 0.8125, 0.5625, 0.375, 0.625, 0.375, 0.625, 0.4375, 0.5625, 0.4375, 0.25, 0.5, 0.3125, 0.5, 0.3125, 0.75, 0.25, 0.75, 0.4375, 0.375, 0.5, 0.375, 0.5, 0.4375, 0.4375, 0.4375, 0.4375, 0.75, 0.5, 0.75, 0.5, 0.8125, 0.4375, 0.8125, 0.4375, 0.8125, 0.5, 0.8125, 0.5, 0.875, 0.4375, 0.875, 0.4375, 0.4375, 0.5, 0.4375, 0.5, 0.5, 0.4375, 0.5, 0.4375, 0.5, 0.5, 0.5, 0.5, 0.75, 0.4375, 0.75, 0.5, 0.375, 0.5625, 0.375, 0.5625, 0.4375, 0.5, 0.4375, 0.5, 0.75, 0.5625, 0.75, 0.5625, 0.8125, 0.5, 0.8125, 0.5, 0.8125, 0.5625, 0.8125, 0.5625, 0.875, 0.5, 0.875, 0.5, 0.4375, 0.5625, 0.4375, 0.5625, 0.5, 0.5, 0.5, 0.5, 0.5, 0.5625, 0.5, 0.5625, 0.75, 0.5, 0.75, 0.375, 0.5, 0.4375, 0.5, 0.4375, 0.75, 0.375, 0.75, 0.375, 0.4375, 0.4375, 0.4375, 0.4375, 0.5, 0.375, 0.5, 0.375, 0.8125, 0.4375, 0.8125, 0.4375, 0.875, 0.375, 0.875, 0.375, 0.75, 0.4375, 0.75, 0.4375, 0.8125, 0.375, 0.8125, 0.375, 0.375, 0.4375, 0.375, 0.4375, 0.4375, 0.375, 0.4375, 0.3125, 0.5, 0.375, 0.5, 0.375, 0.75, 0.3125, 0.75, 0.5625, 0.5, 0.625, 0.5, 0.625, 0.75, 0.5625, 0.75, 0.5625, 0.4375, 0.625, 0.4375, 0.625, 0.5, 0.5625, 0.5, 0.5625, 0.8125, 0.625, 0.8125, 0.625, 0.875, 0.5625, 0.875, 0.6875, 0.5, 0.75, 0.5, 0.75, 0.75, 0.6875, 0.75, 0.625, 0.5, 0.6875, 0.5, 0.6875, 0.75, 0.625, 0.75, 0.5625, 0.75, 0.625, 0.75, 0.625, 0.8125, 0.5625, 0.8125, 0.5625, 0.375, 0.625, 0.375, 0.625, 0.4375, 0.5625, 0.4375, 0.25, 0.5, 0.3125, 0.5, 0.3125, 0.75, 0.25, 0.75, 0.4375, 0.375, 0.5, 0.375, 0.5, 0.4375, 0.4375, 0.4375, 0.4375, 0.75, 0.5, 0.75, 0.5, 0.8125, 0.4375, 0.8125, 0.4375, 0.8125, 0.5, 0.8125, 0.5, 0.875, 0.4375, 0.875, 0.4375, 0.4375, 0.5, 0.4375, 0.5, 0.5, 0.4375, 0.5, 0.4375, 0.5, 0.5, 0.5, 0.5, 0.75, 0.4375, 0.75, 0.5, 0.375, 0.5625, 0.375, 0.5625, 0.4375, 0.5, 0.4375, 0.5, 0.75, 0.5625, 0.75, 0.5625, 0.8125, 0.5, 0.8125, 0.5, 0.8125, 0.5625, 0.8125, 0.5625, 0.875, 0.5, 0.875, 0.5, 0.4375, 0.5625, 0.4375, 0.5625, 0.5, 0.5, 0.5, 0.5, 0.5, 0.5625, 0.5, 0.5625, 0.75, 0.5, 0.75, 0.375, 0.5, 0.4375, 0.5, 0.4375, 0.75, 0.375, 0.75, 0.375, 0.4375, 0.4375, 0.4375, 0.4375, 0.5, 0.375, 0.5, 0.375, 0.8125, 0.4375, 0.8125, 0.4375, 0.875, 0.375, 0.875, 0.375, 0.75, 0.4375, 0.75, 0.4375, 0.8125, 0.375, 0.8125, 0.375, 0.375, 0.4375, 0.375, 0.4375, 0.4375, 0.375, 0.4375, 0.5509, 0.0, 0.625, 0.0, 0.625, 0.25, 0.5509, 0.25, 0.5509, 0.402, 0.625, 0.402, 0.625, 0.5, 0.5509, 0.5, 0.5509, 0.5, 0.625, 0.5, 0.625, 0.75, 0.5509, 0.75, 0.5509, 0.9459, 0.625, 0.9459, 0.625, 1.0, 0.5509, 1.0, 0.277, 0.5, 0.375, 0.5, 0.375, 0.75, 0.277, 0.75, 0.8209, 0.5, 0.875, 0.5, 0.875, 0.75, 0.8209, 0.75, 0.463, 0.9459, 0.5509, 0.9459, 0.5509, 1.0, 0.463, 1.0, 0.463, 0.5, 0.5509, 0.5, 0.5509, 0.75, 0.463, 0.75, 0.463, 0.402, 0.5509, 0.402, 0.5509, 0.5, 0.463, 0.5, 0.463, 0.0, 0.5509, 0.0, 0.5509, 0.25, 0.463, 0.25, 0.375, 0.0, 0.463, 0.0, 0.463, 0.25, 0.375, 0.25, 0.375, 0.402, 0.463, 0.402, 0.463, 0.5, 0.375, 0.5, 0.375, 0.5, 0.463, 0.5, 0.463, 0.75, 0.375, 0.75, 0.375, 0.9459, 0.463, 0.9459, 0.463, 1.0, 0.375, 1.0, 0.375, 0.848, 0.463, 0.848, 0.463, 0.9459, 0.375, 0.9459, 0.375, 0.25, 0.463, 0.25, 0.463, 0.3041, 0.375, 0.3041, 0.463, 0.25, 0.5509, 0.25, 0.5509, 0.3041, 0.463, 0.3041, 0.463, 0.848, 0.5509, 0.848, 0.5509, 0.9459, 0.463, 0.9459, 0.723, 0.5, 0.8209, 0.5, 0.8209, 0.75, 0.723, 0.75, 0.125, 0.5, 0.1791, 0.5, 0.1791, 0.75, 0.125, 0.75, 0.5509, 0.848, 0.625, 0.848, 0.625, 0.9459, 0.5509, 0.9459, 0.5509, 0.25, 0.625, 0.25, 0.625, 0.3041, 0.5509, 0.3041, 0.5509, 0.75, 0.625, 0.75, 0.625, 0.848, 0.5509, 0.848, 0.625, 0.5, 0.723, 0.5, 0.723, 0.75, 0.625, 0.75, 0.463, 0.75, 0.5509, 0.75, 0.5509, 0.848, 0.463, 0.848, 0.375, 0.75, 0.463, 0.75, 0.463, 0.848, 0.375, 0.848, 0.375, 0.3041, 0.463, 0.3041, 0.463, 0.402, 0.375, 0.402, 0.463, 0.3041, 0.5509, 0.3041, 0.5509, 0.402, 0.463, 0.402, 0.1791, 0.5, 0.277, 0.5, 0.277, 0.75, 0.1791, 0.75, 0.5509, 0.3041, 0.625, 0.3041, 0.625, 0.402, 0.5509, 0.402, 0.5509, 0.0, 0.625, 0.0, 0.625, 0.25, 0.5509, 0.25, 0.5509, 0.402, 0.625, 0.402, 0.625, 0.5, 0.5509, 0.5, 0.5509, 0.5, 0.625, 0.5, 0.625, 0.75, 0.5509, 0.75, 0.5509, 0.9459, 0.625, 0.9459, 0.625, 1.0, 0.5509, 1.0, 0.277, 0.5, 0.375, 0.5, 0.375, 0.75, 0.277, 0.75, 0.8209, 0.5, 0.875, 0.5, 0.875, 0.75, 0.8209, 0.75, 0.463, 0.9459, 0.5509, 0.9459, 0.5509, 1.0, 0.463, 1.0, 0.463, 0.5, 0.5509, 0.5, 0.5509, 0.75, 0.463, 0.75, 0.463, 0.402, 0.5509, 0.402, 0.5509, 0.5, 0.463, 0.5, 0.463, 0.0, 0.5509, 0.0, 0.5509, 0.25, 0.463, 0.25, 0.375, 0.0, 0.463, 0.0, 0.463, 0.25, 0.375, 0.25, 0.375, 0.402, 0.463, 0.402, 0.463, 0.5, 0.375, 0.5, 0.375, 0.5, 0.463, 0.5, 0.463, 0.75, 0.375, 0.75, 0.375, 0.9459, 0.463, 0.9459, 0.463, 1.0, 0.375, 1.0, 0.375, 0.848, 0.463, 0.848, 0.463, 0.9459, 0.375, 0.9459, 0.375, 0.25, 0.463, 0.25, 0.463, 0.3041, 0.375, 0.3041, 0.463, 0.25, 0.5509, 0.25, 0.5509, 0.3041, 0.463, 0.3041, 0.463, 0.848, 0.5509, 0.848, 0.5509, 0.9459, 0.463, 0.9459, 0.723, 0.5, 0.8209, 0.5, 0.8209, 0.75, 0.723, 0.75, 0.125, 0.5, 0.1791, 0.5, 0.1791, 0.75, 0.125, 0.75, 0.5509, 0.848, 0.625, 0.848, 0.625, 0.9459, 0.5509, 0.9459, 0.5509, 0.25, 0.625, 0.25, 0.625, 0.3041, 0.5509, 0.3041, 0.5509, 0.75, 0.625, 0.75, 0.625, 0.848, 0.5509, 0.848, 0.625, 0.5, 0.723, 0.5, 0.723, 0.75, 0.625, 0.75, 0.463, 0.75, 0.5509, 0.75, 0.5509, 0.848, 0.463, 0.848, 0.375, 0.75, 0.463, 0.75, 0.463, 0.848, 0.375, 0.848, 0.375, 0.3041, 0.463, 0.3041, 0.463, 0.402, 0.375, 0.402, 0.463, 0.3041, 0.5509, 0.3041, 0.5509, 0.402, 0.463, 0.402, 0.1791, 0.5, 0.277, 0.5, 0.277, 0.75, 0.1791, 0.75, 0.5509, 0.3041, 0.625, 0.3041, 0.625, 0.402, 0.5509, 0.402, 0.5589, 0.0, 0.625, 0.0, 0.625, 0.25, 0.5589, 0.25, 0.4554, 0.4339, 0.625, 0.4339, 0.625, 0.5, 0.4554, 0.5, 0.4554, 0.5, 0.625, 0.5, 0.625, 0.75, 0.4554, 0.75, 0.4554, 0.908, 0.625, 0.908, 0.625, 1.0, 0.4554, 1.0, 0.283, 0.5, 0.375, 0.5, 0.375, 0.75, 0.283, 0.75, 0.7054, 0.5, 0.875, 0.5, 0.875, 0.75, 0.7054, 0.75, 0.125, 0.5, 0.1911, 0.5, 0.1911, 0.75, 0.125, 0.75, 0.4554, 0.75, 0.625, 0.75, 0.625, 0.8161, 0.4554, 0.8161, 0.4554, 0.342, 0.625, 0.342, 0.625, 0.4339, 0.4554, 0.4339, 0.467, 0.0, 0.5589, 0.0, 0.5589, 0.25, 0.467, 0.25, 0.375, 0.0, 0.467, 0.0, 0.467, 0.25, 0.375, 0.25, 0.4554, 0.25, 0.625, 0.25, 0.625, 0.342, 0.4554, 0.342, 0.1911, 0.5, 0.283, 0.5, 0.283, 0.75, 0.1911, 0.75, 0.4554, 0.8161, 0.625, 0.8161, 0.625, 0.908, 0.4554, 0.908, 0.375, 0.8161, 0.4554, 0.8161, 0.4554, 0.908, 0.375, 0.908, 0.375, 0.25, 0.4554, 0.25, 0.4554, 0.342, 0.375, 0.342, 0.375, 0.342, 0.4554, 0.342, 0.4554, 0.4339, 0.375, 0.4339, 0.375, 0.75, 0.4554, 0.75, 0.4554, 0.8161, 0.375, 0.8161, 0.625, 0.5, 0.7054, 0.5, 0.7054, 0.75, 0.625, 0.75, 0.375, 0.908, 0.4554, 0.908, 0.4554, 1.0, 0.375, 1.0, 0.375, 0.5, 0.4554, 0.5, 0.4554, 0.75, 0.375, 0.75, 0.375, 0.4339, 0.4554, 0.4339, 0.4554, 0.5, 0.375, 0.5, 0.5509, 0.0, 0.625, 0.0, 0.625, 0.25, 0.5509, 0.25, 0.5509, 0.402, 0.625, 0.402, 0.625, 0.5, 0.5509, 0.5, 0.5509, 0.5, 0.625, 0.5, 0.625, 0.75, 0.5509, 0.75, 0.5509, 0.9459, 0.625, 0.9459, 0.625, 1.0, 0.5509, 1.0, 0.277, 0.5, 0.375, 0.5, 0.375, 0.75, 0.277, 0.75, 0.8209, 0.5, 0.875, 0.5, 0.875, 0.75, 0.8209, 0.75, 0.463, 0.9459, 0.5509, 0.9459, 0.5509, 1.0, 0.463, 1.0, 0.463, 0.5, 0.5509, 0.5, 0.5509, 0.75, 0.463, 0.75, 0.463, 0.402, 0.5509, 0.402, 0.5509, 0.5, 0.463, 0.5, 0.463, 0.0, 0.5509, 0.0, 0.5509, 0.25, 0.463, 0.25, 0.375, 0.0, 0.463, 0.0, 0.463, 0.25, 0.375, 0.25, 0.375, 0.402, 0.463, 0.402, 0.463, 0.5, 0.375, 0.5, 0.375, 0.5, 0.463, 0.5, 0.463, 0.75, 0.375, 0.75, 0.375, 0.9459, 0.463, 0.9459, 0.463, 1.0, 0.375, 1.0, 0.375, 0.848, 0.463, 0.848, 0.463, 0.9459, 0.375, 0.9459, 0.375, 0.25, 0.463, 0.25, 0.463, 0.3041, 0.375, 0.3041, 0.463, 0.25, 0.5509, 0.25, 0.5509, 0.3041, 0.463, 0.3041, 0.463, 0.848, 0.5509, 0.848, 0.5509, 0.9459, 0.463, 0.9459, 0.723, 0.5, 0.8209, 0.5, 0.8209, 0.75, 0.723, 0.75, 0.125, 0.5, 0.1791, 0.5, 0.1791, 0.75, 0.125, 0.75, 0.5509, 0.848, 0.625, 0.848, 0.625, 0.9459, 0.5509, 0.9459, 0.5509, 0.25, 0.625, 0.25, 0.625, 0.3041, 0.5509, 0.3041, 0.5509, 0.75, 0.625, 0.75, 0.625, 0.848, 0.5509, 0.848, 0.625, 0.5, 0.723, 0.5, 0.723, 0.75, 0.625, 0.75, 0.463, 0.75, 0.5509, 0.75, 0.5509, 0.848, 0.463, 0.848, 0.375, 0.75, 0.463, 0.75, 0.463, 0.848, 0.375, 0.848, 0.375, 0.3041, 0.463, 0.3041, 0.463, 0.402, 0.375, 0.402, 0.463, 0.3041, 0.5509, 0.3041, 0.5509, 0.402, 0.463, 0.402, 0.1791, 0.5, 0.277, 0.5, 0.277, 0.75, 0.1791, 0.75, 0.5509, 0.3041, 0.625, 0.3041, 0.625, 0.402, 0.5509, 0.402, 0.5509, 0.0, 0.625, 0.0, 0.625, 0.25, 0.5509, 0.25, 0.5509, 0.402, 0.625, 0.402, 0.625, 0.5, 0.5509, 0.5, 0.5509, 0.5, 0.625, 0.5, 0.625, 0.75, 0.5509, 0.75, 0.5509, 0.9459, 0.625, 0.9459, 0.625, 1.0, 0.5509, 1.0, 0.277, 0.5, 0.375, 0.5, 0.375, 0.75, 0.277, 0.75, 0.8209, 0.5, 0.875, 0.5, 0.875, 0.75, 0.8209, 0.75, 0.463, 0.9459, 0.5509, 0.9459, 0.5509, 1.0, 0.463, 1.0, 0.463, 0.5, 0.5509, 0.5, 0.5509, 0.75, 0.463, 0.75, 0.463, 0.402, 0.5509, 0.402, 0.5509, 0.5, 0.463, 0.5, 0.463, 0.0, 0.5509, 0.0, 0.5509, 0.25, 0.463, 0.25, 0.375, 0.0, 0.463, 0.0, 0.463, 0.25, 0.375, 0.25, 0.375, 0.402, 0.463, 0.402, 0.463, 0.5, 0.375, 0.5, 0.375, 0.5, 0.463, 0.5, 0.463, 0.75, 0.375, 0.75, 0.375, 0.9459, 0.463, 0.9459, 0.463, 1.0, 0.375, 1.0, 0.375, 0.848, 0.463, 0.848, 0.463, 0.9459, 0.375, 0.9459, 0.375, 0.25, 0.463, 0.25, 0.463, 0.3041, 0.375, 0.3041, 0.463, 0.25, 0.5509, 0.25, 0.5509, 0.3041, 0.463, 0.3041, 0.463, 0.848, 0.5509, 0.848, 0.5509, 0.9459, 0.463, 0.9459, 0.723, 0.5, 0.8209, 0.5, 0.8209, 0.75, 0.723, 0.75, 0.125, 0.5, 0.1791, 0.5, 0.1791, 0.75, 0.125, 0.75, 0.5509, 0.848, 0.625, 0.848, 0.625, 0.9459, 0.5509, 0.9459, 0.5509, 0.25, 0.625, 0.25, 0.625, 0.3041, 0.5509, 0.3041, 0.5509, 0.75, 0.625, 0.75, 0.625, 0.848, 0.5509, 0.848, 0.625, 0.5, 0.723, 0.5, 0.723, 0.75, 0.625, 0.75, 0.463, 0.75, 0.5509, 0.75, 0.5509, 0.848, 0.463, 0.848, 0.375, 0.75, 0.463, 0.75, 0.463, 0.848, 0.375, 0.848, 0.375, 0.3041, 0.463, 0.3041, 0.463, 0.402, 0.375, 0.402, 0.463, 0.3041, 0.5509, 0.3041, 0.5509, 0.402, 0.463, 0.402, 0.1791, 0.5, 0.277, 0.5, 0.277, 0.75, 0.1791, 0.75, 0.5509, 0.3041, 0.625, 0.3041, 0.625, 0.402, 0.5509, 0.402, 0.5509, 0.5, 0.625, 0.5, 0.625, 0.75, 0.5509, 0.75, 0.463, 0.5, 0.5509, 0.5, 0.5509, 0.75, 0.463, 0.75, 0.375, 0.5, 0.463, 0.5, 0.463, 0.75, 0.375, 0.75, 0.3767, 0.0737, 0.625, 0.07328, 0.625, 0.25, 0.375, 0.25, 0.375, 0.4173, 0.625, 0.4173, 0.625, 0.5, 0.375, 0.5, 0.375, 0.6929, 0.625, 0.6929, 0.625, 0.75, 0.375, 0.75, 0.375, 0.75, 0.625, 0.75, 0.625, 0.75, 0.375, 0.75, 0.2923, 0.6929, 0.375, 0.6929, 0.375, 0.75, 0.2923, 0.75, 0.7913, 0.6929, 0.875, 0.6929, 0.875, 0.75, 0.7913, 0.75, 0.7913, 0.6767, 0.875, 0.6767, 0.875, 0.6929, 0.7913, 0.6929, 0.2923, 0.6767, 0.3758, 0.6765, 0.375, 0.6929, 0.2923, 0.6929, 0.3758, 0.6765, 0.625, 0.6767, 0.625, 0.6929, 0.375, 0.6929, 0.375, 0.0, 0.625, 0.0, 0.625, 0.05714, 0.375, 0.05714, 0.375, 0.9163, 0.625, 0.9163, 0.625, 1.0, 0.375, 1.0, 0.0, 0.0, 0.0, 0.0, 0.0, 0.0, 0.0, 0.0, 0.625, 0.0, 0.375, 0.0, 0.375, 0.0, 0.625, 0.0, 0.2923, 0.75, 0.375, 0.75, 0.375, 0.75, 0.2923, 0.75, 0.0, 0.0, 0.0, 0.0, 0.0, 0.0, 0.0, 0.0, 0.7913, 0.75, 0.875, 0.75, 0.875, 0.75, 0.7913, 0.75, 0.625, 0.75, 0.7077, 0.75, 0.7077, 0.75, 0.625, 0.75, 0.2087, 0.75, 0.2923, 0.75, 0.2923, 0.75, 0.2087, 0.75, 0.375, 0.75, 0.625, 0.75, 0.625, 0.8327, 0.375, 0.8327, 0.2087, 0.6767, 0.2923, 0.6767, 0.2923, 0.6929, 0.2087, 0.6929, 0.625, 0.6767, 0.7077, 0.6767, 0.7077, 0.6929, 0.625, 0.6929, 0.625, 0.6929, 0.7077, 0.6929, 0.7077, 0.75, 0.625, 0.75, 0.2087, 0.6929, 0.2923, 0.6929, 0.2923, 0.75, 0.2087, 0.75, 0.375, 0.3337, 0.625, 0.3337, 0.625, 0.4173, 0.375, 0.4173, 0.375, 0.25, 0.625, 0.25, 0.625, 0.3337, 0.375, 0.3337, 0.125, 0.6929, 0.2087, 0.6929, 0.2087, 0.75, 0.125, 0.75, 0.125, 0.6767, 0.2087, 0.6767, 0.2087, 0.6929, 0.125, 0.6929, 0.125, 0.75, 0.2087, 0.75, 0.2087, 0.75, 0.125, 0.75, 0.7077, 0.75, 0.7913, 0.75, 0.7913, 0.75, 0.7077, 0.75, 0.375, 0.8327, 0.625, 0.8327, 0.625, 0.9163, 0.375, 0.9163, 0.7077, 0.6767, 0.7913, 0.6767, 0.7913, 0.6929, 0.7077, 0.6929, 0.7077, 0.6929, 0.7913, 0.6929, 0.7913, 0.75, 0.7077, 0.75, 0.5, 0.125, 0.625, 0.125, 0.625, 0.25, 0.5, 0.25, 0.5, 0.375, 0.625, 0.375, 0.625, 0.5, 0.5, 0.5, 0.5, 0.625, 0.625, 0.625, 0.625, 0.75, 0.5, 0.75, 0.5, 0.875, 0.625, 0.875, 0.625, 1.0, 0.5, 1.0, 0.25, 0.625, 0.375, 0.625, 0.375, 0.75, 0.25, 0.75, 0.75, 0.625, 0.875, 0.625, 0.875, 0.75, 0.75, 0.75, 0.625, 0.625, 0.75, 0.625, 0.75, 0.75, 0.625, 0.75, 0.625, 0.5, 0.75, 0.5, 0.75, 0.625, 0.625, 0.625, 0.75, 0.5, 0.875, 0.5, 0.875, 0.625, 0.75, 0.625, 0.125, 0.625, 0.25, 0.625, 0.25, 0.75, 0.125, 0.75, 0.125, 0.5, 0.25, 0.5, 0.25, 0.625, 0.125, 0.625, 0.25, 0.5, 0.375, 0.5, 0.375, 0.625, 0.25, 0.625, 0.375, 0.875, 0.5, 0.875, 0.5, 1.0, 0.375, 1.0, 0.375, 0.75, 0.5, 0.75, 0.5, 0.875, 0.375, 0.875, 0.5, 0.75, 0.625, 0.75, 0.625, 0.875, 0.5, 0.875, 0.375, 0.625, 0.5, 0.625, 0.5, 0.75, 0.375, 0.75, 0.375, 0.5, 0.5, 0.5, 0.5, 0.625, 0.375, 0.625, 0.5, 0.5, 0.625, 0.5, 0.625, 0.625, 0.5, 0.625, 0.375, 0.375, 0.5, 0.375, 0.5, 0.5, 0.375, 0.5, 0.375, 0.25, 0.5, 0.25, 0.5, 0.375, 0.375, 0.375, 0.5, 0.25, 0.625, 0.25, 0.625, 0.375, 0.5, 0.375, 0.375, 0.125, 0.5, 0.125, 0.5, 0.25, 0.375, 0.25, 0.375, 0.0, 0.5, 0.0, 0.5, 0.125, 0.375, 0.125, 0.5, 0.0, 0.625, 0.0, 0.625, 0.125, 0.5, 0.125, 0.5, 0.125, 0.625, 0.125, 0.625, 0.25, 0.5, 0.25, 0.5, 0.375, 0.625, 0.375, 0.625, 0.5, 0.5, 0.5, 0.5, 0.625, 0.625, 0.625, 0.625, 0.75, 0.5, 0.75, 0.5, 0.875, 0.625, 0.875, 0.625, 1.0, 0.5, 1.0, 0.25, 0.625, 0.375, 0.625, 0.375, 0.75, 0.25, 0.75, 0.75, 0.625, 0.875, 0.625, 0.875, 0.75, 0.75, 0.75, 0.625, 0.625, 0.75, 0.625, 0.75, 0.75, 0.625, 0.75, 0.625, 0.5, 0.75, 0.5, 0.75, 0.625, 0.625, 0.625, 0.75, 0.5, 0.875, 0.5, 0.875, 0.625, 0.75, 0.625, 0.125, 0.625, 0.25, 0.625, 0.25, 0.75, 0.125, 0.75, 0.125, 0.5, 0.25, 0.5, 0.25, 0.625, 0.125, 0.625, 0.25, 0.5, 0.375, 0.5, 0.375, 0.625, 0.25, 0.625, 0.375, 0.875, 0.5, 0.875, 0.5, 1.0, 0.375, 1.0, 0.375, 0.75, 0.5, 0.75, 0.5, 0.875, 0.375, 0.875, 0.5, 0.75, 0.625, 0.75, 0.625, 0.875, 0.5, 0.875, 0.375, 0.625, 0.5, 0.625, 0.5, 0.75, 0.375, 0.75, 0.375, 0.5, 0.5, 0.5, 0.5, 0.625, 0.375, 0.625, 0.5, 0.5, 0.625, 0.5, 0.625, 0.625, 0.5, 0.625, 0.375, 0.375, 0.5, 0.375, 0.5, 0.5, 0.375, 0.5, 0.375, 0.25, 0.5, 0.25, 0.5, 0.375, 0.375, 0.375, 0.5, 0.25, 0.625, 0.25, 0.625, 0.375, 0.5, 0.375, 0.375, 0.125, 0.5, 0.125, 0.5, 0.25, 0.375, 0.25, 0.375, 0.0, 0.5, 0.0, 0.5, 0.125, 0.375, 0.125, 0.5, 0.0, 0.625, 0.0, 0.625, 0.125, 0.5, 0.125, 0.5, 0.125, 0.625, 0.125, 0.625, 0.25, 0.5, 0.25, 0.5, 0.375, 0.625, 0.375, 0.625, 0.5, 0.5, 0.5, 0.5, 0.625, 0.625, 0.625, 0.625, 0.75, 0.5, 0.75, 0.5, 0.875, 0.625, 0.875, 0.625, 1.0, 0.5, 1.0, 0.25, 0.625, 0.375, 0.625, 0.375, 0.75, 0.25, 0.75, 0.75, 0.625, 0.875, 0.625, 0.875, 0.75, 0.75, 0.75, 0.625, 0.625, 0.75, 0.625, 0.75, 0.75, 0.625, 0.75, 0.625, 0.5, 0.75, 0.5, 0.75, 0.625, 0.625, 0.625, 0.75, 0.5, 0.875, 0.5, 0.875, 0.625, 0.75, 0.625, 0.125, 0.625, 0.25, 0.625, 0.25, 0.75, 0.125, 0.75, 0.125, 0.5, 0.25, 0.5, 0.25, 0.625, 0.125, 0.625, 0.25, 0.5, 0.375, 0.5, 0.375, 0.625, 0.25, 0.625, 0.375, 0.875, 0.5, 0.875, 0.5, 1.0, 0.375, 1.0, 0.375, 0.75, 0.5, 0.75, 0.5, 0.875, 0.375, 0.875, 0.5, 0.75, 0.625, 0.75, 0.625, 0.875, 0.5, 0.875, 0.375, 0.625, 0.5, 0.625, 0.5, 0.75, 0.375, 0.75, 0.375, 0.5, 0.5, 0.5, 0.5, 0.625, 0.375, 0.625, 0.5, 0.5, 0.625, 0.5, 0.625, 0.625, 0.5, 0.625, 0.375, 0.375, 0.5, 0.375, 0.5, 0.5, 0.375, 0.5, 0.375, 0.25, 0.5, 0.25, 0.5, 0.375, 0.375, 0.375, 0.5, 0.25, 0.625, 0.25, 0.625, 0.375, 0.5, 0.375, 0.375, 0.125, 0.5, 0.125, 0.5, 0.25, 0.375, 0.25, 0.375, 0.0, 0.5, 0.0, 0.5, 0.125, 0.375, 0.125, 0.5, 0.0, 0.625, 0.0, 0.625, 0.125, 0.5, 0.125, 0.5, 0.125, 0.625, 0.125, 0.625, 0.25, 0.5, 0.25, 0.5, 0.375, 0.625, 0.375, 0.625, 0.5, 0.5, 0.5, 0.5, 0.625, 0.625, 0.625, 0.625, 0.75, 0.5, 0.75, 0.5, 0.875, 0.625, 0.875, 0.625, 1.0, 0.5, 1.0, 0.25, 0.625, 0.375, 0.625, 0.375, 0.75, 0.25, 0.75, 0.75, 0.625, 0.875, 0.625, 0.875, 0.75, 0.75, 0.75, 0.625, 0.625, 0.75, 0.625, 0.75, 0.75, 0.625, 0.75, 0.625, 0.5, 0.75, 0.5, 0.75, 0.625, 0.625, 0.625, 0.75, 0.5, 0.875, 0.5, 0.875, 0.625, 0.75, 0.625, 0.125, 0.625, 0.25, 0.625, 0.25, 0.75, 0.125, 0.75, 0.125, 0.5, 0.25, 0.5, 0.25, 0.625, 0.125, 0.625, 0.25, 0.5, 0.375, 0.5, 0.375, 0.625, 0.25, 0.625, 0.375, 0.875, 0.5, 0.875, 0.5, 1.0, 0.375, 1.0, 0.375, 0.75, 0.5, 0.75, 0.5, 0.875, 0.375, 0.875, 0.5, 0.75, 0.625, 0.75, 0.625, 0.875, 0.5, 0.875, 0.375, 0.625, 0.5, 0.625, 0.5, 0.75, 0.375, 0.75, 0.375, 0.5, 0.5, 0.5, 0.5, 0.625, 0.375, 0.625, 0.5, 0.5, 0.625, 0.5, 0.625, 0.625, 0.5, 0.625, 0.375, 0.375, 0.5, 0.375, 0.5, 0.5, 0.375, 0.5, 0.375, 0.25, 0.5, 0.25, 0.5, 0.375, 0.375, 0.375, 0.5, 0.25, 0.625, 0.25, 0.625, 0.375, 0.5, 0.375, 0.375, 0.125, 0.5, 0.125, 0.5, 0.25, 0.375, 0.25, 0.375, 0.0, 0.5, 0.0, 0.5, 0.125, 0.375, 0.125, 0.5, 0.0, 0.625, 0.0, 0.625, 0.125, 0.5, 0.125, 0.5, 0.125, 0.625, 0.125, 0.625, 0.25, 0.5, 0.25, 0.5, 0.375, 0.625, 0.375, 0.625, 0.5, 0.5, 0.5, 0.5, 0.625, 0.625, 0.625, 0.625, 0.75, 0.5, 0.75, 0.5, 0.875, 0.625, 0.875, 0.625, 1.0, 0.5, 1.0, 0.25, 0.625, 0.375, 0.625, 0.375, 0.75, 0.25, 0.75, 0.75, 0.625, 0.875, 0.625, 0.875, 0.75, 0.75, 0.75, 0.625, 0.625, 0.75, 0.625, 0.75, 0.75, 0.625, 0.75, 0.625, 0.5, 0.75, 0.5, 0.75, 0.625, 0.625, 0.625, 0.75, 0.5, 0.875, 0.5, 0.875, 0.625, 0.75, 0.625, 0.125, 0.625, 0.25, 0.625, 0.25, 0.75, 0.125, 0.75, 0.125, 0.5, 0.25, 0.5, 0.25, 0.625, 0.125, 0.625, 0.25, 0.5, 0.375, 0.5, 0.375, 0.625, 0.25, 0.625, 0.375, 0.875, 0.5, 0.875, 0.5, 1.0, 0.375, 1.0, 0.375, 0.75, 0.5, 0.75, 0.5, 0.875, 0.375, 0.875, 0.5, 0.75, 0.625, 0.75, 0.625, 0.875, 0.5, 0.875, 0.375, 0.625, 0.5, 0.625, 0.5, 0.75, 0.375, 0.75, 0.375, 0.5, 0.5, 0.5, 0.5, 0.625, 0.375, 0.625, 0.5, 0.5, 0.625, 0.5, 0.625, 0.625, 0.5, 0.625, 0.375, 0.375, 0.5, 0.375, 0.5, 0.5, 0.375, 0.5, 0.375, 0.25, 0.5, 0.25, 0.5, 0.375, 0.375, 0.375, 0.5, 0.25, 0.625, 0.25, 0.625, 0.375, 0.5, 0.375, 0.375, 0.125, 0.5, 0.125, 0.5, 0.25, 0.375, 0.25, 0.375, 0.0, 0.5, 0.0, 0.5, 0.125, 0.375, 0.125, 0.5, 0.0, 0.625, 0.0, 0.625, 0.125, 0.5, 0.125, 0.5, 0.125, 0.625, 0.125, 0.625, 0.25, 0.5, 0.25, 0.5, 0.375, 0.625, 0.375, 0.625, 0.5, 0.5, 0.5, 0.5, 0.625, 0.625, 0.625, 0.625, 0.75, 0.5, 0.75, 0.5, 0.875, 0.625, 0.875, 0.625, 1.0, 0.5, 1.0, 0.25, 0.625, 0.375, 0.625, 0.375, 0.75, 0.25, 0.75, 0.75, 0.625, 0.875, 0.625, 0.875, 0.75, 0.75, 0.75, 0.625, 0.625, 0.75, 0.625, 0.75, 0.75, 0.625, 0.75, 0.625, 0.5, 0.75, 0.5, 0.75, 0.625, 0.625, 0.625, 0.75, 0.5, 0.875, 0.5, 0.875, 0.625, 0.75, 0.625, 0.125, 0.625, 0.25, 0.625, 0.25, 0.75, 0.125, 0.75, 0.125, 0.5, 0.25, 0.5, 0.25, 0.625, 0.125, 0.625, 0.25, 0.5, 0.375, 0.5, 0.375, 0.625, 0.25, 0.625, 0.375, 0.875, 0.5, 0.875, 0.5, 1.0, 0.375, 1.0, 0.375, 0.75, 0.5, 0.75, 0.5, 0.875, 0.375, 0.875, 0.5, 0.75, 0.625, 0.75, 0.625, 0.875, 0.5, 0.875, 0.375, 0.625, 0.5, 0.625, 0.5, 0.75, 0.375, 0.75, 0.375, 0.5, 0.5, 0.5, 0.5, 0.625, 0.375, 0.625, 0.5, 0.5, 0.625, 0.5, 0.625, 0.625, 0.5, 0.625, 0.375, 0.375, 0.5, 0.375, 0.5, 0.5, 0.375, 0.5, 0.375, 0.25, 0.5, 0.25, 0.5, 0.375, 0.375, 0.375, 0.5, 0.25, 0.625, 0.25, 0.625, 0.375, 0.5, 0.375, 0.375, 0.125, 0.5, 0.125, 0.5, 0.25, 0.375, 0.25, 0.375, 0.0, 0.5, 0.0, 0.5, 0.125, 0.375, 0.125, 0.5, 0.0, 0.625, 0.0, 0.625, 0.125, 0.5, 0.125, 0.5, 0.125, 0.625, 0.125, 0.625, 0.25, 0.5, 0.25, 0.5, 0.375, 0.625, 0.375, 0.625, 0.5, 0.5, 0.5, 0.5, 0.625, 0.625, 0.625, 0.625, 0.75, 0.5, 0.75, 0.5, 0.875, 0.625, 0.875, 0.625, 1.0, 0.5, 1.0, 0.25, 0.625, 0.375, 0.625, 0.375, 0.75, 0.25, 0.75, 0.75, 0.625, 0.875, 0.625, 0.875, 0.75, 0.75, 0.75, 0.625, 0.625, 0.75, 0.625, 0.75, 0.75, 0.625, 0.75, 0.625, 0.5, 0.75, 0.5, 0.75, 0.625, 0.625, 0.625, 0.75, 0.5, 0.875, 0.5, 0.875, 0.625, 0.75, 0.625, 0.125, 0.625, 0.25, 0.625, 0.25, 0.75, 0.125, 0.75, 0.125, 0.5, 0.25, 0.5, 0.25, 0.625, 0.125, 0.625, 0.25, 0.5, 0.375, 0.5, 0.375, 0.625, 0.25, 0.625, 0.375, 0.875, 0.5, 0.875, 0.5, 1.0, 0.375, 1.0, 0.375, 0.75, 0.5, 0.75, 0.5, 0.875, 0.375, 0.875, 0.5, 0.75, 0.625, 0.75, 0.625, 0.875, 0.5, 0.875, 0.375, 0.625, 0.5, 0.625, 0.5, 0.75, 0.375, 0.75, 0.375, 0.5, 0.5, 0.5, 0.5, 0.625, 0.375, 0.625, 0.5, 0.5, 0.625, 0.5, 0.625, 0.625, 0.5, 0.625, 0.375, 0.375, 0.5, 0.375, 0.5, 0.5, 0.375, 0.5, 0.375, 0.25, 0.5, 0.25, 0.5, 0.375, 0.375, 0.375, 0.5, 0.25, 0.625, 0.25, 0.625, 0.375, 0.5, 0.375, 0.375, 0.125, 0.5, 0.125, 0.5, 0.25, 0.375, 0.25, 0.375, 0.0, 0.5, 0.0, 0.5, 0.125, 0.375, 0.125, 0.5, 0.0, 0.625, 0.0, 0.625, 0.125, 0.5, 0.125, 0.5, 0.125, 0.625, 0.125, 0.625, 0.25, 0.5, 0.25, 0.5, 0.875, 0.625, 0.875, 0.625, 1.0, 0.5, 1.0, 0.75, 0.625, 0.875, 0.625, 0.875, 0.75, 0.75, 0.75, 0.75, 0.5, 0.875, 0.5, 0.875, 0.625, 0.75, 0.625, 0.125, 0.625, 0.25, 0.625, 0.25, 0.75, 0.125, 0.75, 0.125, 0.5, 0.25, 0.5, 0.25, 0.625, 0.125, 0.625, 0.375, 0.875, 0.5, 0.875, 0.5, 1.0, 0.375, 1.0, 0.375, 0.25, 0.5, 0.25, 0.5, 0.375, 0.375, 0.375, 0.5, 0.25, 0.625, 0.25, 0.625, 0.375, 0.5, 0.375, 0.375, 0.125, 0.5, 0.125, 0.5, 0.25, 0.375, 0.25, 0.375, 0.0, 0.5, 0.0, 0.5, 0.125, 0.375, 0.125, 0.5, 0.0, 0.625, 0.0, 0.625, 0.125, 0.5, 0.125, 0.5, 0.125, 0.625, 0.125, 0.625, 0.25, 0.5, 0.25, 0.5, 0.875, 0.625, 0.875, 0.625, 1.0, 0.5, 1.0, 0.75, 0.625, 0.875, 0.625, 0.875, 0.75, 0.75, 0.75, 0.75, 0.5, 0.875, 0.5, 0.875, 0.625, 0.75, 0.625, 0.125, 0.625, 0.25, 0.625, 0.25, 0.75, 0.125, 0.75, 0.125, 0.5, 0.25, 0.5, 0.25, 0.625, 0.125, 0.625, 0.375, 0.875, 0.5, 0.875, 0.5, 1.0, 0.375, 1.0, 0.375, 0.25, 0.5, 0.25, 0.5, 0.375, 0.375, 0.375, 0.5, 0.25, 0.625, 0.25, 0.625, 0.375, 0.5, 0.375, 0.375, 0.125, 0.5, 0.125, 0.5, 0.25, 0.375, 0.25, 0.375, 0.0, 0.5, 0.0, 0.5, 0.125, 0.375, 0.125, 0.5, 0.0, 0.625, 0.0, 0.625, 0.125, 0.5, 0.125, 0.0, 0.0, 0.0, 0.0, 0.0, 0.0, 0.0, 0.0, 0.0, 0.0, 0.0, 0.0, 0.0, 0.0, 0.0, 0.0, 0.0, 0.0, 0.0, 0.0, 0.0, 0.0, 0.0, 0.0, 0.0, 0.0, 0.0, 0.0, 0.0, 0.0, 0.0, 0.0, 0.0, 0.0, 0.0, 0.0, 0.0, 0.0, 0.0, 0.0, 0.0, 0.0, 0.0, 0.0, 0.0, 0.0, 0.0, 0.0, 0.0, 0.0, 0.0, 0.0, 0.0, 0.0, 0.0, 0.0, 0.0, 0.0, 0.0, 0.0, 0.0, 0.0, 0.0, 0.0, 0.0, 0.0, 0.0, 0.0, 0.0, 0.0, 0.0, 0.0, 0.0, 0.0, 0.0, 0.0, 0.0, 0.0, 0.0, 0.0, 0.0, 0.0, 0.0, 0.0, 0.0, 0.0, 0.0, 0.0, 0.0, 0.0, 0.0, 0.0, 0.0, 0.0, 0.0, 0.0, 0.0, 0.0, 0.0, 0.0, 0.0, 0.0, 0.0, 0.0, 0.0, 0.0, 0.0, 0.0, 0.0, 0.0, 0.0, 0.0, 0.0, 0.0, 0.0, 0.0, 0.0, 0.0, 0.0, 0.0, 0.0, 0.0, 0.0, 0.0, 0.0, 0.0, 0.0, 0.0, 0.0, 0.0, 0.0, 0.0, 0.0, 0.0, 0.0, 0.0, 0.0, 0.0, 0.0, 0.0, 0.0, 0.0, 0.0, 0.0, 0.0, 0.0, 0.0, 0.0, 0.0, 0.0, 0.0, 0.0, 0.0, 0.0, 0.0, 0.0, 0.0, 0.0, 0.0, 0.0, 0.0, 0.0, 0.0, 0.0, 0.0, 0.0, 0.0, 0.0, 0.0, 0.0, 0.0, 0.0, 0.0, 0.0, 0.0, 0.0, 0.0, 0.0, 0.0, 0.0, 0.0, 0.0, 0.0, 0.0, 0.0, 0.0, 0.0, 0.0, 0.0, 0.0, 0.0, 0.0, 0.0, 0.0, 0.0, 0.0, 0.0, 0.0, 0.0, 0.0, 0.0, 0.0, 0.0, 0.0, 0.0, 0.0, 0.0, 0.0, 0.0, 0.0, 0.0, 0.0, 0.0, 0.0, 0.0, 0.0, 0.0, 0.0, 0.0, 0.0, 0.0, 0.0, 0.0, 0.0, 0.7077, 0.5, 0.7913, 0.5, 0.7913, 0.6767, 0.7077, 0.6767, 0.125, 0.5, 0.2087, 0.5, 0.2087, 0.6767, 0.125, 0.6767, 0.625, 0.5, 0.7077, 0.5, 0.7077, 0.6767, 0.625, 0.6767, 0.2087, 0.5, 0.2923, 0.5, 0.2923, 0.6767, 0.2087, 0.6767, 0.375, 0.5, 0.625, 0.5, 0.625, 0.6767, 0.3758, 0.6765, 0.2923, 0.5, 0.375, 0.5, 0.3758, 0.6765, 0.2923, 0.6767, 0.7913, 0.5, 0.875, 0.5, 0.875, 0.6767, 0.7913, 0.6767, 0.375, 0.05714, 0.625, 0.05714, 0.625, 0.07328, 0.3767, 0.0737])
me_cube.materials.append(mat_material_001)
me_cube.materials.append(mat_material_002)
me_cube.materials.append(mat_material_003)
me_cube.use_remesh_preserve_volume = False
me_cube.use_remesh_preserve_attributes = False
me_cube.use_mirror_vertex_groups = False
me_cube.update()
me_cube_001 = bpy.data.meshes.new('Cube.001')
me_cube_001.from_pydata([(5.37, 6.475, 3.472), (5.368, 6.479, 3.466), (5.374, 6.476, 3.471), (5.372, 6.481, 3.465), (5.873, 2.19, 0.5661), (5.688, 2.588, 0.05577), (6.24, 2.298, 0.5166), (6.056, 2.695, 0.006282), (5.426, 6.148, 3.432), (5.972, 2.382, 0.4759), (5.308, 6.34, 3.154), (5.853, 2.573, 0.1983), (5.521, 6.176, 3.419), (6.066, 2.409, 0.4633), (5.402, 6.367, 3.141), (5.947, 2.601, 0.1857), (6.062, 2.658, -0.02499), (6.247, 2.26, 0.4853), (5.695, 2.551, 0.0245), (5.879, 2.153, 0.5348), (6.039, 2.546, 0.03829), (6.164, 2.276, 0.3851), (5.789, 2.473, 0.07193), (5.914, 2.203, 0.4187), (6.039, 2.546, 0.03829), (6.164, 2.276, 0.3851), (5.789, 2.473, 0.07193), (5.914, 2.203, 0.4187), (6.039, 2.546, 0.03829), (6.164, 2.276, 0.3851), (5.789, 2.473, 0.07193), (5.914, 2.203, 0.4187), (6.037, 2.417, 0.1226), (6.12, 2.268, 0.3075), (5.891, 2.374, 0.1335), (5.974, 2.225, 0.3184), (6.122, 1.642, -0.458), (6.2, 1.505, -0.2884), (5.988, 1.602, -0.4486), (6.065, 1.465, -0.2791), (5.37, 6.48, 3.466), (6.057, 2.244, 0.5414), (5.872, 2.642, 0.03103), (5.372, 6.476, 3.471), (5.352, 6.359, 3.144), (5.9, 2.587, 0.192), (5.489, 6.146, 3.438), (6.019, 2.396, 0.4696), (5.878, 2.605, -0.0002417), (6.063, 2.207, 0.5101), (5.914, 2.51, 0.05511), (6.039, 2.239, 0.4019), (5.914, 2.51, 0.05511), (6.039, 2.239, 0.4019), (5.914, 2.51, 0.05511), (6.039, 2.239, 0.4019), (5.964, 2.395, 0.128), (6.047, 2.246, 0.313), (6.055, 1.622, -0.4533), (6.132, 1.485, -0.2838), (5.851, 2.583, 0.2058), (5.97, 2.391, 0.4834), (6.064, 2.419, 0.4707), (5.945, 2.61, 0.1931), (6.033, 2.389, 0.4903), (5.896, 2.602, 0.1955)], [], [(44, 10, 2, 43), (45, 15, 7, 42), (7, 6, 17, 16), (12, 14, 0, 1), (10, 8, 3, 2), (46, 12, 1, 40), (47, 9, 4, 41), (65, 44, 14, 63), (40, 1, 0, 43), (9, 11, 5, 4), (41, 4, 19, 49), (61, 8, 10, 60), (64, 46, 8, 61), (63, 14, 12, 62), (4, 5, 18, 19), (42, 7, 16, 48), (49, 19, 23, 51), (15, 13, 6, 7), (50, 20, 24, 52), (48, 16, 20, 50), (16, 17, 21, 20), (19, 18, 22, 23), (24, 25, 29, 28), (20, 21, 25, 24), (23, 22, 26, 27), (51, 23, 27, 53), (55, 31, 35, 57), (27, 26, 30, 31), (53, 27, 31, 55), (52, 24, 28, 54), (32, 33, 37, 36), (54, 28, 32, 56), (28, 29, 33, 32), (31, 30, 34, 35), (59, 39, 38, 58), (35, 34, 38, 39), (57, 35, 39, 59), (56, 32, 36, 58), (34, 56, 58, 38), (33, 57, 59, 37), (37, 59, 58, 36), (30, 54, 56, 34), (26, 52, 54, 30), (25, 53, 55, 29), (29, 55, 57, 33), (21, 51, 53, 25), (18, 48, 50, 22), (22, 50, 52, 26), (17, 49, 51, 21), (5, 42, 48, 18), (62, 12, 46, 64), (6, 41, 49, 17), (3, 40, 43, 2), (60, 10, 44, 65), (13, 47, 41, 6), (8, 46, 40, 3), (11, 45, 42, 5), (14, 44, 43, 0), (11, 60, 65, 45), (13, 62, 64, 47), (15, 63, 62, 13), (47, 64, 61, 9), (9, 61, 60, 11), (45, 65, 63, 15)])
_uv = me_cube_001.uv_layers.new(name='UVMap')
_uv.uv.foreach_set('vector', [0.625, 0.625, 0.625, 0.5, 0.625, 0.5, 0.625, 0.625, 0.375, 0.625, 0.375, 0.75, 0.375, 0.75, 0.375, 0.625, 0.625, 0.5, 0.625, 0.75, 0.625, 0.75, 0.625, 0.5, 0.875, 0.75, 0.875, 0.5, 0.875, 0.5, 0.875, 0.75, 0.625, 1.0, 0.625, 0.75, 0.625, 0.75, 0.625, 1.0, 0.375, 0.625, 0.375, 0.5, 0.375, 0.5, 0.375, 0.625, 0.125, 0.625, 0.125, 0.75, 0.125, 0.75, 0.125, 0.625, 0.3756, 0.625, 0.625, 0.625, 0.625, 0.75, 0.3756, 0.75, 0.5, 0.0, 0.625, 0.0, 0.625, 0.25, 0.5, 0.25, 0.375, 0.75, 0.375, 1.0, 0.375, 1.0, 0.375, 0.75, 0.125, 0.625, 0.125, 0.75, 0.125, 0.75, 0.125, 0.625, 0.3756, 0.75, 0.625, 0.75, 0.625, 1.0, 0.3756, 1.0, 0.1256, 0.625, 0.375, 0.625, 0.375, 0.75, 0.1256, 0.75, 0.6256, 0.5, 0.875, 0.5, 0.875, 0.75, 0.6256, 0.75, 0.375, 0.75, 0.375, 1.0, 0.375, 1.0, 0.375, 0.75, 0.375, 0.625, 0.375, 0.75, 0.375, 0.75, 0.375, 0.625, 0.125, 0.625, 0.125, 0.75, 0.125, 0.75, 0.125, 0.625, 0.625, 0.5, 0.625, 0.75, 0.625, 0.75, 0.625, 0.5, 0.375, 0.625, 0.375, 0.75, 0.375, 0.75, 0.375, 0.625, 0.375, 0.625, 0.375, 0.75, 0.375, 0.75, 0.375, 0.625, 0.625, 0.5, 0.625, 0.75, 0.625, 0.75, 0.625, 0.5, 0.375, 0.75, 0.375, 1.0, 0.375, 1.0, 0.375, 0.75, 0.625, 0.5, 0.625, 0.75, 0.625, 0.75, 0.625, 0.5, 0.625, 0.5, 0.625, 0.75, 0.625, 0.75, 0.625, 0.5, 0.375, 0.75, 0.375, 1.0, 0.375, 1.0, 0.375, 0.75, 0.125, 0.625, 0.125, 0.75, 0.125, 0.75, 0.125, 0.625, 0.125, 0.625, 0.125, 0.75, 0.125, 0.75, 0.125, 0.625, 0.375, 0.75, 0.375, 1.0, 0.375, 1.0, 0.375, 0.75, 0.125, 0.625, 0.125, 0.75, 0.125, 0.75, 0.125, 0.625, 0.375, 0.625, 0.375, 0.75, 0.375, 0.75, 0.375, 0.625, 0.625, 0.5, 0.625, 0.75, 0.625, 0.75, 0.625, 0.5, 0.375, 0.625, 0.375, 0.75, 0.375, 0.75, 0.375, 0.625, 0.625, 0.5, 0.625, 0.75, 0.625, 0.75, 0.625, 0.5, 0.375, 0.75, 0.375, 1.0, 0.375, 1.0, 0.375, 0.75, 0.5, 0.25, 0.625, 0.25, 0.625, 0.5, 0.5, 0.5, 0.375, 0.75, 0.375, 1.0, 0.375, 1.0, 0.375, 0.75, 0.125, 0.625, 0.125, 0.75, 0.125, 0.75, 0.125, 0.625, 0.375, 0.625, 0.375, 0.75, 0.375, 0.75, 0.375, 0.625, 0.375, 0.5, 0.375, 0.625, 0.375, 0.625, 0.375, 0.5, 0.125, 0.5, 0.125, 0.625, 0.125, 0.625, 0.125, 0.5, 0.375, 0.25, 0.5, 0.25, 0.5, 0.5, 0.375, 0.5, 0.375, 0.5, 0.375, 0.625, 0.375, 0.625, 0.375, 0.5, 0.375, 0.5, 0.375, 0.625, 0.375, 0.625, 0.375, 0.5, 0.125, 0.5, 0.125, 0.625, 0.125, 0.625, 0.125, 0.5, 0.125, 0.5, 0.125, 0.625, 0.125, 0.625, 0.125, 0.5, 0.125, 0.5, 0.125, 0.625, 0.125, 0.625, 0.125, 0.5, 0.375, 0.5, 0.375, 0.625, 0.375, 0.625, 0.375, 0.5, 0.375, 0.5, 0.375, 0.625, 0.375, 0.625, 0.375, 0.5, 0.125, 0.5, 0.125, 0.625, 0.125, 0.625, 0.125, 0.5, 0.375, 0.5, 0.375, 0.625, 0.375, 0.625, 0.375, 0.5, 0.1256, 0.5, 0.375, 0.5, 0.375, 0.625, 0.1256, 0.625, 0.125, 0.5, 0.125, 0.625, 0.125, 0.625, 0.125, 0.5, 0.375, 0.0, 0.5, 0.0, 0.5, 0.25, 0.375, 0.25, 0.3756, 0.5, 0.625, 0.5, 0.625, 0.625, 0.3756, 0.625, 0.125, 0.5, 0.125, 0.625, 0.125, 0.625, 0.125, 0.5, 0.375, 0.75, 0.375, 0.625, 0.375, 0.625, 0.375, 0.75, 0.375, 0.5, 0.375, 0.625, 0.375, 0.625, 0.375, 0.5, 0.625, 0.75, 0.625, 0.625, 0.625, 0.625, 0.625, 0.75, 0.375, 0.5, 0.3756, 0.5, 0.3756, 0.625, 0.375, 0.625, 0.125, 0.5, 0.1256, 0.5, 0.1256, 0.625, 0.125, 0.625, 0.625, 0.5, 0.6256, 0.5, 0.6256, 0.75, 0.625, 0.75, 0.125, 0.625, 0.1256, 0.625, 0.1256, 0.75, 0.125, 0.75, 0.375, 0.75, 0.3756, 0.75, 0.3756, 1.0, 0.375, 1.0, 0.375, 0.625, 0.3756, 0.625, 0.3756, 0.75, 0.375, 0.75])
me_cube_001.use_remesh_fix_poles = True
me_cube_001.use_remesh_preserve_attributes = False
me_cube_001.use_mirror_vertex_groups = False
me_cube_001.update()
arm_armature = bpy.data.armatures.new('Armature')  # bones are not reproduced

# ---- objects
ob_cube = bpy.data.objects.new('Cube', me_cube)
ob_empty = bpy.data.objects.new('Empty', None)
ob_empty_001 = bpy.data.objects.new('Empty.001', None)
ob_armature = bpy.data.objects.new('Armature', arm_armature)
ob_cube_001 = bpy.data.objects.new('Cube.001', me_cube_001)

# ---- transforms, parenting, visibility, modifiers, constraints
ob_cube.parent = ob_armature
ob_cube.location = (0.0, 0.0, 0.0)
ob_cube.lock_rotations_4d = False
ob_cube.empty_display_type = 'ARROWS'
ob_cube.lineart.crease_threshold = 0.0
_vg = ob_cube.vertex_groups.new(name='Head')
for _i, _w in zip([67, 69, 485, 486, 487, 488, 489, 490, 491, 492, 493, 494, 495, 496, 497, 498, 499, 500, 501, 502, 503, 504, 505, 506, 507, 508, 509, 510, 511, 512, 513, 514, 515, 516, 517, 518, 519, 520, 521, 522, 523, 524, 525, 526, 527, 528, 529, 530, 531, 532, 533, 534, 535, 536, 537], [0.3791, 0.02078, 1.0, 1.0, 1.0, 1.0, 1.0, 1.0, 1.0, 1.0, 1.0, 1.0, 1.0, 1.0, 1.0, 1.0, 1.0, 1.0, 1.0, 1.0, 1.0, 1.0, 1.0, 1.0, 1.0, 1.0, 1.0, 1.0, 1.0, 1.0, 1.0, 1.0, 1.0, 1.0, 1.0, 1.0, 1.0, 1.0, 1.0, 1.0, 1.0, 1.0, 1.0, 1.0, 1.0, 1.0, 1.0, 1.0, 1.0, 1.0, 1.0, 1.0, 1.0, 1.0, 1.0]): _vg.add([_i], _w, 'REPLACE')
_vg = ob_cube.vertex_groups.new(name='Spine')
for _i, _w in zip([60, 61, 62, 63, 64, 65, 66, 67, 68, 69, 70, 71, 72, 73, 74, 75, 76, 77, 78, 79, 80, 81, 82, 83, 84, 85, 86, 87, 88, 89, 98, 371, 379, 380, 387, 472, 481, 491, 497, 502, 503, 504, 507], [1.0, 1.0, 1.0, 1.0, 1.0, 1.0, 1.0, 1.0, 1.0, 1.0, 1.0, 1.0, 1.0, 1.0, 1.0, 1.0, 1.0, 1.0, 1.0, 1.0, 1.0, 1.0, 1.0, 1.0, 1.0, 1.0, 1.0, 1.0, 1.0, 1.0, 3.855e-05, 0.03224, 0.001372, 0.0001259, 0.0149, 0.001848, 0.02109, 0.08512, 0.07067, 0.03632, 0.003217, 0.001308, 0.03787]): _vg.add([_i], _w, 'REPLACE')
_vg = ob_cube.vertex_groups.new(name='Hip')
for _i, _w in zip([0, 1, 2, 3, 4, 5, 6, 7, 8, 9, 10, 11, 12, 13, 14, 15, 16, 17, 18, 19, 20, 21, 22, 23, 24, 25, 26, 27, 28, 29, 30, 31, 32, 33, 34, 35, 36, 37, 38, 39, 40, 41, 42, 43, 44, 45, 46, 47, 48, 49, 50, 51, 52, 53, 54, 55, 56, 57, 58, 59, 186, 193, 390, 396, 398, 405, 411, 413, 468, 469, 470, 471, 472, 473, 474, 475, 476, 477, 478, 479, 480, 481, 482, 483, 484], [1.0, 1.0, 1.0, 1.0, 1.0, 1.0, 1.0, 1.0, 1.0, 1.0, 1.0, 1.0, 1.0, 1.0, 1.0, 1.0, 1.0, 1.0, 1.0, 1.0, 1.0, 1.0, 1.0, 1.0, 1.0, 1.0, 1.0, 1.0, 1.0, 1.0, 1.0, 1.0, 1.0, 1.0, 1.0, 1.0, 1.0, 1.0, 1.0, 1.0, 1.0, 1.0, 1.0, 1.0, 1.0, 1.0, 1.0, 1.0, 1.0, 1.0, 1.0, 1.0, 1.0, 1.0, 1.0, 1.0, 1.0, 1.0, 1.0, 1.0, 0.001789, 0.003025, 0.002669, 0.2589, 0.1489, 0.04855, 0.1198, 0.0002719, 1.0, 1.0, 1.0, 1.0, 1.0, 1.0, 1.0, 1.0, 1.0, 1.0, 1.0, 1.0, 1.0, 1.0, 1.0, 1.0, 1.0]): _vg.add([_i], _w, 'REPLACE')
_vg = ob_cube.vertex_groups.new(name='Upper.L')
for _i, _w in zip([178, 179, 180, 181, 182, 183, 184, 185, 186, 187, 188, 189, 190, 191, 192, 193, 194, 195, 196, 197, 198, 199, 200, 201, 202, 203, 204, 205, 206, 207, 208, 209, 210, 211, 212, 213, 218, 219, 222, 225, 229, 230, 233, 242, 243, 244, 245, 246, 247, 248, 249, 390, 391, 392, 393, 394, 395, 396, 397, 398, 399, 400, 401, 402, 403, 404, 405, 406, 407, 408, 409, 410, 411, 412, 413, 414, 415, 416, 417, 418, 419, 420, 421, 422, 423, 424, 425, 426, 427, 428, 429, 430, 431, 432, 433, 434, 435, 436, 437, 438, 439, 440, 441], [1.0, 1.0, 1.0, 1.0, 1.0, 1.0, 1.0, 1.0, 1.0, 1.0, 1.0, 0.9514, 1.0, 1.0, 0.9747, 1.0, 1.0, 1.0, 1.0, 1.0, 1.0, 1.0, 1.0, 1.0, 1.0, 1.0, 1.0, 1.0, 1.0, 1.0, 1.0, 1.0, 0.0, 0.0, 0.0, 0.0, 0.01897, 0.0, 0.0, 0.0152, 0.0, 0.0, 0.0, 1.0, 1.0, 1.0, 1.0, 1.0, 0.9514, 1.0, 0.9747, 1.0, 1.0, 1.0, 1.0, 1.0, 1.0, 1.0, 1.0, 1.0, 1.0, 1.0, 1.0, 1.0, 1.0, 1.0, 1.0, 1.0, 1.0, 1.0, 1.0, 1.0, 1.0, 1.0, 1.0, 1.0, 1.0, 1.0, 0.0, 0.9498, 0.0, 1.0, 0.0, 0.9842, 0.0, 0.9943, 0.9875, 0.0, 0.0, 0.9748, 0.0, 0.0, 1.0, 0.0, 0.9972, 1.0, 0.0, 0.0, 1.0, 1.0, 0.954, 0.0, 0.0]): _vg.add([_i], _w, 'REPLACE')
_vg = ob_cube.vertex_groups.new(name='Lower Leg.L')
for _i, _w in zip([210, 211, 212, 213, 214, 215, 216, 217, 218, 219, 220, 221, 222, 223, 224, 225, 226, 227, 228, 229, 230, 231, 232, 233, 234, 235, 236, 237, 238, 239, 240, 241, 416, 417, 418, 419, 420, 421, 422, 423, 424, 425, 426, 427, 428, 429, 430, 431, 432, 433, 434, 435, 436, 437, 438, 439, 440, 441, 442, 444, 446, 448, 450, 451, 454, 457, 459, 460, 463, 464, 467], [1.0, 1.0, 1.0, 1.0, 1.0, 1.0, 1.0, 1.0, 1.0, 1.0, 1.0, 1.0, 1.0, 1.0, 1.0, 1.0, 1.0, 1.0, 1.0, 1.0, 1.0, 1.0, 1.0, 1.0, 1.0, 1.0, 1.0, 1.0, 1.0, 1.0, 1.0, 1.0, 1.0, 1.0, 1.0, 1.0, 1.0, 1.0, 1.0, 1.0, 1.0, 1.0, 1.0, 1.0, 1.0, 1.0, 1.0, 1.0, 1.0, 1.0, 1.0, 1.0, 1.0, 1.0, 1.0, 1.0, 1.0, 1.0, 0.08801, 0.3342, 0.05556, 0.2311, 0.2542, 0.007208, 0.4375, 0.166, 0.002151, 0.08763, 0.4351, 0.001557, 0.03636]): _vg.add([_i], _w, 'REPLACE')
_vg = ob_cube.vertex_groups.new(name='Foot.L')
for _i, _w in zip([215, 216, 217, 220, 223, 252, 253, 256, 257, 270, 271, 278, 282, 442, 443, 444, 445, 446, 447, 448, 449, 450, 451, 452, 453, 454, 455, 456, 457, 458, 459, 460, 461, 462, 463, 464, 465, 466, 467, 538, 539, 540, 541, 542, 543, 544, 545], [0.0265, 0.2412, 0.2085, 0.5378, 0.5915, 1.0, 1.0, 1.0, 1.0, 1.0, 1.0, 1.0, 1.0, 1.0, 1.0, 1.0, 1.0, 1.0, 1.0, 1.0, 1.0, 1.0, 1.0, 1.0, 1.0, 1.0, 1.0, 1.0, 1.0, 1.0, 1.0, 1.0, 1.0, 1.0, 1.0, 1.0, 1.0, 1.0, 1.0, 1.0, 1.0, 1.0, 1.0, 1.0, 1.0, 1.0, 1.0]): _vg.add([_i], _w, 'REPLACE')
_vg = ob_cube.vertex_groups.new(name='Upper Arm.L')
for _i, _w in zip([62, 79, 90, 91, 92, 93, 94, 95, 96, 97, 98, 99, 100, 101, 102, 103, 104, 105, 106, 107, 108, 109, 110, 111, 112, 113, 114, 115, 116, 117, 118, 119, 120, 121, 292, 293, 300, 302, 303, 309, 318, 319, 326, 328, 329, 335, 364, 365, 366, 367, 368, 369, 370, 371, 372, 373, 374, 375, 376, 377, 378, 379, 380, 381, 382, 383, 384, 385, 386, 387, 388, 389], [0.0, 0.001756, 1.0, 1.0, 1.0, 1.0, 1.0, 1.0, 1.0, 1.0, 1.0, 1.0, 1.0, 1.0, 1.0, 1.0, 1.0, 1.0, 1.0, 1.0, 1.0, 1.0, 1.0, 1.0, 1.0, 1.0, 1.0, 1.0, 1.0, 1.0, 1.0, 1.0, 1.0, 1.0, 0.03149, 0.01103, 0.2166, 0.000478, 0.003921, 0.001015, 0.03149, 0.01103, 0.2166, 0.000478, 0.003921, 0.001015, 1.0, 1.0, 1.0, 1.0, 1.0, 1.0, 1.0, 1.0, 1.0, 1.0, 1.0, 1.0, 1.0, 1.0, 1.0, 1.0, 1.0, 1.0, 1.0, 1.0, 1.0, 1.0, 1.0, 1.0, 1.0, 1.0]): _vg.add([_i], _w, 'REPLACE')
_vg = ob_cube.vertex_groups.new(name='Lower arm.L')
for _i, _w in zip([95, 96, 97, 122, 123, 124, 125, 126, 127, 128, 129, 130, 131, 132, 133, 134, 135, 136, 137, 138, 139, 140, 141, 142, 143, 144, 145, 146, 147, 148, 149, 150, 151, 152, 153, 286, 287, 288, 289, 290, 291, 292, 293, 294, 295, 296, 297, 298, 299, 300, 301, 302, 303, 304, 305, 306, 307, 308, 309, 310, 311, 312, 313, 314, 315, 316, 317, 318, 319, 320, 321, 322, 323, 324, 325, 326, 327, 328, 329, 330, 331, 332, 333, 334, 336, 337, 345, 352, 361], [0.001584, 0.08376, 0.06121, 1.0, 1.0, 1.0, 1.0, 1.0, 1.0, 1.0, 1.0, 1.0, 1.0, 1.0, 1.0, 1.0, 1.0, 1.0, 1.0, 1.0, 1.0, 1.0, 1.0, 1.0, 1.0, 1.0, 1.0, 1.0, 1.0, 1.0, 1.0, 1.0, 1.0, 1.0, 1.0, 1.0, 1.0, 1.0, 1.0, 1.0, 1.0, 1.0, 1.0, 1.0, 1.0, 1.0, 1.0, 1.0, 1.0, 1.0, 1.0, 1.0, 1.0, 1.0, 1.0, 1.0, 1.0, 1.0, 1.0, 1.0, 1.0, 0.4664, 0.7593, 0.4916, 0.9396, 0.634, 0.3227, 0.8942, 0.7221, 0.3468, 0.9724, 0.9691, 0.3356, 0.567, 1.0, 0.2636, 0.5682, 0.8152, 0.2631, 0.9989, 0.7571, 1.0, 0.9973, 0.9327, 0.6324, 0.07201, 0.005121, 0.06303, 0.0006657]): _vg.add([_i], _w, 'REPLACE')
_vg = ob_cube.vertex_groups.new(name='Hand.L')
_vg.add([154, 155, 156, 157, 158, 159, 160, 161, 162, 163, 164, 165, 166, 167, 168, 169, 170, 171, 172, 173, 174, 175, 176, 177, 338, 339, 340, 341, 342, 343, 344, 345, 346, 347, 348, 349, 350, 351, 352, 353, 354, 355, 356, 357, 358, 359, 360, 361, 362, 363], 1.0, 'REPLACE')
_vg = ob_cube.vertex_groups.new(name='Upper Arm.R')
_vg = ob_cube.vertex_groups.new(name='Lower arm.R')
_vg = ob_cube.vertex_groups.new(name='Hand.R')
for _i, _w in zip([182, 183, 184, 185, 188, 189, 191, 192, 210, 211, 212, 213, 218, 219, 222, 225, 242, 243, 244, 245, 246, 247, 248, 249, 416, 417, 418, 419, 420, 421, 422, 423, 424, 425, 426, 427, 428, 429, 430, 431, 432, 433, 434, 435, 436, 437, 438, 439, 440, 441], [0.0, 0.0, 0.0, 0.0, 0.0, 0.0, 0.0, 0.0, 0.0, 0.0, 0.0, 0.0, 0.0, 0.0, 0.0, 0.0, 0.0, 0.0, 0.0, 0.0, 0.0, 0.0, 0.0, 0.0, 0.0, 0.0, 0.0, 0.0, 0.0, 0.0, 0.0, 0.0, 0.0, 0.0, 0.0, 0.0, 0.0, 0.0, 0.0, 0.0, 0.0, 0.0, 0.0, 0.0, 0.0, 0.0, 0.0, 0.0, 0.0, 0.0]): _vg.add([_i], _w, 'REPLACE')
_vg = ob_cube.vertex_groups.new(name='Upper.R')
_vg = ob_cube.vertex_groups.new(name='Lower Leg.R')
_vg = ob_cube.vertex_groups.new(name='Foot.R')
_vg = ob_cube.vertex_groups.new(name='toe bone.L')
_vg.add([250, 251, 254, 255, 258, 259, 260, 261, 262, 263, 264, 265, 266, 267, 268, 269, 272, 273, 274, 275, 276, 277, 279, 280, 281, 283, 284, 285], 1.0, 'REPLACE')
_vg = ob_cube.vertex_groups.new(name='toe bone.R')
_vg = ob_cube.vertex_groups.new(name='sword')
for _i, _w in zip([182, 183, 184, 185, 188, 189, 191, 192, 210, 211, 212, 213, 218, 219, 222, 225, 226, 227, 228, 229, 230, 231, 232, 233, 234, 235, 236, 237, 238, 239, 240, 241, 242, 243, 244, 245, 246, 247, 248, 249, 416, 417, 418, 419, 420, 421, 422, 423, 424, 425, 426, 427, 428, 429, 430, 431, 432, 433, 434, 435, 436, 437, 438, 439, 440, 441], [0.0, 0.0, 0.0, 0.0, 0.0, 0.0, 0.0, 0.0, 0.0, 0.0, 0.0, 0.0, 0.0, 0.0, 0.0, 0.0, 0.0, 0.0, 0.0, 0.0, 0.0, 0.0, 0.0, 0.0, 0.0, 0.0, 0.0, 0.0, 0.0, 0.0, 0.0, 0.0, 0.0, 0.0, 0.0, 0.0, 0.0, 0.0, 0.0, 0.0, 0.0, 0.0, 0.0, 0.0, 0.0, 0.0, 0.0, 0.0, 0.0, 0.0, 0.0, 0.0, 0.0, 0.0, 0.0, 0.0, 0.0, 0.0, 0.0, 0.0, 0.0, 0.0, 0.0, 0.0, 0.0, 0.0]): _vg.add([_i], _w, 'REPLACE')
_vg = ob_cube.vertex_groups.new(name='Group')
_m = ob_cube.modifiers.new('Mirror', 'MIRROR')
_m.use_mirror_merge = False
_m = ob_cube.modifiers.new('Armature', 'ARMATURE')
_m.object = ob_armature
ob_empty.location = (0.0, 0.0, 0.0)
ob_empty.rotation_euler = (1.571, -0.0, -0.0)
ob_empty.empty_display_type = 'IMAGE'
ob_empty.empty_display_size = 5.0
ob_empty.lineart.crease_threshold = 0.0
ob_empty_001.location = (3.893e-16, 0.0, 0.02113)
ob_empty_001.rotation_euler = (1.571, -0.0, 1.571)
ob_empty_001.empty_display_type = 'IMAGE'
ob_empty_001.empty_display_size = 5.0
ob_empty_001.lineart.crease_threshold = 0.0
ob_armature.location = (0.0, 0.0, 0.0)
ob_armature.lineart.crease_threshold = 0.0
_c = ob_armature.constraints.new('OBJECT_SOLVER'); _c.name = 'Object Solver'
ob_cube_001.parent = ob_armature
ob_cube_001.location = (-0.6289, -0.3042, 1.089)
ob_cube_001.rotation_euler = (-0.4084, 0.7307, 0.3783)
ob_cube_001.scale = (0.09844, 0.09844, 0.09844)
ob_cube_001.lineart.crease_threshold = 0.0
_vg = ob_cube_001.vertex_groups.new(name='sword')
_vg.add([0, 1, 2, 3, 4, 5, 6, 7, 8, 9, 10, 11, 12, 13, 14, 15, 16, 17, 18, 19, 20, 21, 22, 23, 24, 25, 26, 27, 28, 29, 30, 31, 32, 33, 34, 35, 36, 37, 38, 39, 40, 41, 42, 43, 44, 45, 46, 47, 48, 49, 50, 51, 52, 53, 54, 55, 56, 57, 58, 59, 60, 61, 62, 63, 64, 65], 1.0, 'REPLACE')
_vg = ob_cube_001.vertex_groups.new(name='Hip')
_vg = ob_cube_001.vertex_groups.new(name='Spine')
_vg = ob_cube_001.vertex_groups.new(name='Upper Arm.L')
_vg = ob_cube_001.vertex_groups.new(name='Lower arm.L')
_vg = ob_cube_001.vertex_groups.new(name='Hand.L')
_vg = ob_cube_001.vertex_groups.new(name='Head')
_vg = ob_cube_001.vertex_groups.new(name='Upper Arm.R')
_vg = ob_cube_001.vertex_groups.new(name='Lower arm.R')
_vg = ob_cube_001.vertex_groups.new(name='Hand.R')
_vg = ob_cube_001.vertex_groups.new(name='Upper.L')
_vg = ob_cube_001.vertex_groups.new(name='Lower Leg.L')
_vg = ob_cube_001.vertex_groups.new(name='Foot.L')
_vg = ob_cube_001.vertex_groups.new(name='toe bone.L')
_vg = ob_cube_001.vertex_groups.new(name='Upper.R')
_vg = ob_cube_001.vertex_groups.new(name='Lower Leg.R')
_vg = ob_cube_001.vertex_groups.new(name='Foot.R')
_vg = ob_cube_001.vertex_groups.new(name='toe bone.R')
_m = ob_cube_001.modifiers.new('Armature', 'ARMATURE')
_m.object = ob_armature
_m.vertex_group = 'sword'

# ---- collection membership
col_collection.objects.link(ob_cube)
col_collection.objects.link(ob_empty)
col_collection.objects.link(ob_empty_001)
col_collection.objects.link(ob_armature)
col_collection.objects.link(ob_cube_001)

# ---- scene / render settings (as saved in the file)
scene.frame_start = 1; scene.frame_end = 200; scene.frame_set(41)
scene.render.engine = 'BLENDER_EEVEE_NEXT'
scene.cycles.use_denoising = False
scene.cycles.samples = 128
scene.cycles.sampling_pattern = 'TABULATED_SOBOL'
scene.cycles.use_adaptive_sampling = False
scene.cycles.use_light_tree = False
scene.view_settings.view_transform = 'Filmic'
bpy.context.view_layer.update()

# ---- added for rendering (the .blend has no active camera and no usable light): camera, sun
cam_auto = bpy.data.cameras.new('AutoCamera')
cam_auto.lens = 50.0
cam_auto.sensor_width = 36.0
cam_auto.clip_end = 1000.0
ob_auto_camera = bpy.data.objects.new('AutoCamera', cam_auto)
scene.collection.objects.link(ob_auto_camera)
ob_auto_camera.location = (0.83667, -1.00623, 1.18683)
ob_auto_camera.rotation_euler = (1.09748, -7.21219e-08, 0.694738)
scene.camera = ob_auto_camera
light_auto_sun = bpy.data.lights.new('AutoSun', 'SUN')
light_auto_sun.energy = 3.0
light_auto_sun.angle = 0.0523599
ob_auto_sun = bpy.data.objects.new('AutoSun', light_auto_sun)
scene.collection.objects.link(ob_auto_sun)
ob_auto_sun.rotation_euler = (0.872665, 0.174533, 0.523599)
bpy.context.view_layer.update()
